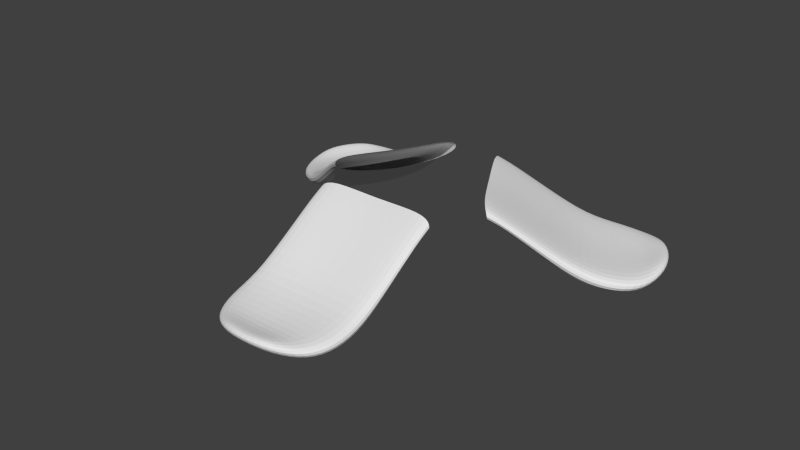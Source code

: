# Source: Power_Source.blend  (saved by Blender 2.60.0; exported with 4.5.12 LTS)
import bpy
from mathutils import Matrix  # noqa: F401  (used for matrix-valued properties, if any)

bpy.ops.wm.read_factory_settings(use_empty=True)
scene = bpy.context.scene
scene.name = 'Scene'

# ---- collections
col_collection_1 = bpy.data.collections.new('Collection 1'); scene.collection.children.link(col_collection_1)
col_collection_2 = bpy.data.collections.new('Collection 2'); scene.collection.children.link(col_collection_2)

# ---- world
world_world = bpy.data.worlds.new('World'); scene.world = world_world
world_world.color = (0.05088, 0.05088, 0.05088)
world_world.use_sun_shadow = False
world_world.sun_shadow_jitter_overblur = 0.0
world_world.cycles.sampling_method = 'MANUAL'
world_world.cycles.sample_map_resolution = 256

# ---- meshes
me_plane_002 = bpy.data.meshes.new('plane.002')
me_plane_002.from_pydata([(1.729e-07, -0.1447, -1.037), (1.33e-07, -0.7622, -0.6475), (-0.8536, -0.7622, -0.6023), (0.8536, -0.7622, -0.6023), (-0.8536, -0.1447, -0.992), (0.8536, -0.1447, -0.992), (-0.8536, 0.3817, -1.119), (0.8536, 0.3817, -1.119), (1.729e-07, 0.3817, -1.164), (-0.6851, 0.7976, -1.151), (0.6851, 0.7976, -1.151), (1.729e-07, 0.7973, -1.199), (1.729e-07, 1.109, -1.06), (-0.3706, 1.044, -1.067), (0.3707, 1.044, -1.067), (-0.4517, 1.164, -1.172), (0.4517, 1.164, -1.172), (1.729e-07, 1.219, -1.147), (-0.876, 0.8827, -1.233), (0.876, 0.8827, -1.233), (-1.072, 0.4601, -1.194), (1.072, 0.4601, -1.194), (-1.08, -0.06361, -1.082), (1.08, -0.06361, -1.082), (-1.075, -0.6872, -0.7039), (1.075, -0.6872, -0.7039), (-1.024, -0.7188, -0.91), (1.024, -0.7188, -0.91), (-1.032, -0.1993, -1.289), (1.032, -0.1993, -1.289), (-1.02, 0.2977, -1.4), (1.02, 0.2977, -1.4), (-0.8639, 0.663, -1.432), (0.8639, 0.663, -1.432), (1.729e-07, 0.9825, -1.369), (-0.4815, 0.9374, -1.365), (0.4815, 0.9374, -1.365), (-1.023, -1.272, -0.48), (1.023, -1.272, -0.48), (-1.075, -1.301, -0.3022), (1.075, -1.301, -0.3022), (-0.8536, -1.376, -0.2006), (0.8536, -1.376, -0.2006), (6.735e-08, -1.376, -0.2458), (-5.237e-08, -1.618, -0.1153), (-0.8536, -1.618, -0.07009), (0.8536, -1.618, -0.07009), (-1.075, -1.543, -0.1717), (1.075, -1.543, -0.1717), (-1.021, -1.536, -0.3658), (1.021, -1.536, -0.3658), (1.729e-07, 0.6622, -1.474), (1.729e-07, 0.2972, -1.466), (1.729e-07, -0.2004, -1.419), (1.33e-07, -0.7189, -1.066), (6.735e-08, -1.272, -0.6599), (-5.237e-08, -1.537, -0.5151)], [], [(0, 4, 2, 1), (0, 1, 3, 5), (4, 0, 8, 6), (8, 0, 5, 7), (9, 11, 12, 13), (12, 11, 10, 14), (6, 8, 11, 9), (11, 8, 7, 10), (6, 9, 18, 20), (19, 10, 7, 21), (9, 13, 15, 18), (16, 14, 10, 19), (13, 12, 17, 15), (17, 12, 14, 16), (4, 6, 20, 22), (21, 7, 5, 23), (2, 4, 22, 24), (23, 5, 3, 25), (24, 22, 28, 26), (29, 23, 25, 27), (22, 20, 30, 28), (31, 21, 23, 29), (15, 17, 34, 35), (34, 17, 16, 36), (18, 15, 35, 32), (36, 16, 19, 33), (20, 18, 32, 30), (33, 19, 21, 31), (24, 26, 37, 39), (38, 27, 25, 40), (2, 24, 39, 41), (40, 25, 3, 42), (1, 2, 41, 43), (42, 3, 1, 43), (43, 41, 45, 44), (46, 42, 43, 44), (41, 39, 47, 45), (48, 40, 42, 46), (39, 37, 49, 47), (50, 38, 40, 48), (34, 51, 32, 35), (33, 51, 34, 36), (51, 52, 30, 32), (31, 52, 51, 33), (52, 53, 28, 30), (29, 53, 52, 31), (53, 54, 26, 28), (27, 54, 53, 29), (54, 55, 37, 26), (38, 55, 54, 27), (55, 56, 49, 37), (50, 56, 55, 38)])
_uv = me_plane_002.uv_layers.new(name='UVTex')
_uv.uv.foreach_set('vector', [0.0, 0.0, 1.0, 0.0, 1.0, 1.0, 0.0, 1.0, 0.0, 0.0, 1.0, 0.0, 1.0, 1.0, 0.0, 1.0, 0.0, 0.0, 1.0, 0.0, 1.0, 1.0, 0.0, 1.0, 0.0, 0.0, 1.0, 0.0, 1.0, 1.0, 0.0, 1.0, 0.0, 0.0, 1.0, 0.0, 1.0, 1.0, 0.0, 1.0, 0.0, 0.0, 1.0, 0.0, 1.0, 1.0, 0.0, 1.0, 0.0, 0.0, 1.0, 0.0, 1.0, 1.0, 0.0, 1.0, 0.0, 0.0, 1.0, 0.0, 1.0, 1.0, 0.0, 1.0, 0.0, 0.0, 1.0, 0.0, 1.0, 1.0, 0.0, 1.0, 0.0, 0.0, 1.0, 0.0, 1.0, 1.0, 0.0, 1.0, 0.0, 0.0, 1.0, 0.0, 1.0, 1.0, 0.0, 1.0, 0.0, 0.0, 1.0, 0.0, 1.0, 1.0, 0.0, 1.0, 0.0, 0.0, 1.0, 0.0, 1.0, 1.0, 0.0, 1.0, 0.0, 0.0, 1.0, 0.0, 1.0, 1.0, 0.0, 1.0, 0.0, 0.0, 1.0, 0.0, 1.0, 1.0, 0.0, 1.0, 0.0, 0.0, 1.0, 0.0, 1.0, 1.0, 0.0, 1.0, 0.0, 0.0, 1.0, 0.0, 1.0, 1.0, 0.0, 1.0, 0.0, 0.0, 1.0, 0.0, 1.0, 1.0, 0.0, 1.0, 0.0, 0.0, 1.0, 0.0, 1.0, 1.0, 0.0, 1.0, 0.0, 0.0, 1.0, 0.0, 1.0, 1.0, 0.0, 1.0, 0.0, 0.0, 1.0, 0.0, 1.0, 1.0, 0.0, 1.0, 0.0, 0.0, 1.0, 0.0, 1.0, 1.0, 0.0, 1.0, 0.0, 0.0, 1.0, 0.0, 1.0, 1.0, 0.0, 1.0, 0.0, 0.0, 1.0, 0.0, 1.0, 1.0, 0.0, 1.0, 0.0, 0.0, 1.0, 0.0, 1.0, 1.0, 0.0, 1.0, 0.0, 0.0, 1.0, 0.0, 1.0, 1.0, 0.0, 1.0, 0.0, 0.0, 1.0, 0.0, 1.0, 1.0, 0.0, 1.0, 0.0, 0.0, 1.0, 0.0, 1.0, 1.0, 0.0, 1.0, 0.0, 0.0, 1.0, 0.0, 1.0, 1.0, 0.0, 1.0, 0.0, 0.0, 1.0, 0.0, 1.0, 1.0, 0.0, 1.0, 0.0, 0.0, 1.0, 0.0, 1.0, 1.0, 0.0, 1.0, 0.0, 0.0, 1.0, 0.0, 1.0, 1.0, 0.0, 1.0, 0.0, 0.0, 1.0, 0.0, 1.0, 1.0, 0.0, 1.0, 0.0, 0.0, 1.0, 0.0, 1.0, 1.0, 0.0, 1.0, 0.0, 0.0, 1.0, 0.0, 1.0, 1.0, 0.0, 1.0, 0.0, 0.0, 1.0, 0.0, 1.0, 1.0, 0.0, 1.0, 0.0, 0.0, 1.0, 0.0, 1.0, 1.0, 0.0, 1.0, 0.0, 0.0, 1.0, 0.0, 1.0, 1.0, 0.0, 1.0, 0.0, 0.0, 1.0, 0.0, 1.0, 1.0, 0.0, 1.0, 0.0, 0.0, 1.0, 0.0, 1.0, 1.0, 0.0, 1.0, 0.0, 0.0, 1.0, 0.0, 1.0, 1.0, 0.0, 1.0, 0.0, 0.0, 1.0, 0.0, 1.0, 1.0, 0.0, 1.0, 0.0, 0.0, 1.0, 0.0, 1.0, 1.0, 0.0, 1.0, 0.0, 0.0, 1.0, 0.0, 1.0, 1.0, 0.0, 1.0, 0.0, 0.0, 1.0, 0.0, 1.0, 1.0, 0.0, 1.0, 0.0, 0.0, 1.0, 0.0, 1.0, 1.0, 0.0, 1.0, 0.0, 0.0, 1.0, 0.0, 1.0, 1.0, 0.0, 1.0, 0.0, 0.0, 1.0, 0.0, 1.0, 1.0, 0.0, 1.0, 0.0, 0.0, 1.0, 0.0, 1.0, 1.0, 0.0, 1.0, 0.0, 0.0, 1.0, 0.0, 1.0, 1.0, 0.0, 1.0, 0.0, 0.0, 1.0, 0.0, 1.0, 1.0, 0.0, 1.0, 0.0, 0.0, 1.0, 0.0, 1.0, 1.0, 0.0, 1.0])
_ca = me_plane_002.color_attributes.new('Col', 'BYTE_COLOR', 'CORNER')
_ca.data.foreach_set('color', [1.0, 1.0, 1.0, 1.0, 1.0, 1.0, 1.0, 1.0, 1.0, 1.0, 1.0, 1.0, 1.0, 1.0, 1.0, 1.0, 1.0, 1.0, 1.0, 1.0, 1.0, 1.0, 1.0, 1.0, 1.0, 1.0, 1.0, 1.0, 1.0, 1.0, 1.0, 1.0, 1.0, 1.0, 1.0, 1.0, 1.0, 1.0, 1.0, 1.0, 1.0, 1.0, 1.0, 1.0, 1.0, 1.0, 1.0, 1.0, 1.0, 1.0, 1.0, 1.0, 1.0, 1.0, 1.0, 1.0, 1.0, 1.0, 1.0, 1.0, 1.0, 1.0, 1.0, 1.0, 1.0, 1.0, 1.0, 1.0, 1.0, 1.0, 1.0, 1.0, 1.0, 1.0, 1.0, 1.0, 1.0, 1.0, 1.0, 1.0, 1.0, 1.0, 1.0, 1.0, 1.0, 1.0, 1.0, 1.0, 1.0, 1.0, 1.0, 1.0, 1.0, 1.0, 1.0, 1.0, 1.0, 1.0, 1.0, 1.0, 1.0, 1.0, 1.0, 1.0, 1.0, 1.0, 1.0, 1.0, 1.0, 1.0, 1.0, 1.0, 1.0, 1.0, 1.0, 1.0, 1.0, 1.0, 1.0, 1.0, 1.0, 1.0, 1.0, 1.0, 1.0, 1.0, 1.0, 1.0, 1.0, 1.0, 1.0, 1.0, 1.0, 1.0, 1.0, 1.0, 1.0, 1.0, 1.0, 1.0, 1.0, 1.0, 1.0, 1.0, 1.0, 1.0, 1.0, 1.0, 1.0, 1.0, 1.0, 1.0, 1.0, 1.0, 1.0, 1.0, 1.0, 1.0, 1.0, 1.0, 1.0, 1.0, 1.0, 1.0, 1.0, 1.0, 1.0, 1.0, 1.0, 1.0, 1.0, 1.0, 1.0, 1.0, 1.0, 1.0, 1.0, 1.0, 1.0, 1.0, 1.0, 1.0, 1.0, 1.0, 1.0, 1.0, 1.0, 1.0, 1.0, 1.0, 1.0, 1.0, 1.0, 1.0, 1.0, 1.0, 1.0, 1.0, 1.0, 1.0, 1.0, 1.0, 1.0, 1.0, 1.0, 1.0, 1.0, 1.0, 1.0, 1.0, 1.0, 1.0, 1.0, 1.0, 1.0, 1.0, 1.0, 1.0, 1.0, 1.0, 1.0, 1.0, 1.0, 1.0, 1.0, 1.0, 1.0, 1.0, 1.0, 1.0, 1.0, 1.0, 1.0, 1.0, 1.0, 1.0, 1.0, 1.0, 1.0, 1.0, 1.0, 1.0, 1.0, 1.0, 1.0, 1.0, 1.0, 1.0, 1.0, 1.0, 1.0, 1.0, 1.0, 1.0, 1.0, 1.0, 1.0, 1.0, 1.0, 1.0, 1.0, 1.0, 1.0, 1.0, 1.0, 1.0, 1.0, 1.0, 1.0, 1.0, 1.0, 1.0, 1.0, 1.0, 1.0, 1.0, 1.0, 1.0, 1.0, 1.0, 1.0, 1.0, 1.0, 1.0, 1.0, 1.0, 1.0, 1.0, 1.0, 1.0, 1.0, 1.0, 1.0, 1.0, 1.0, 1.0, 1.0, 1.0, 1.0, 1.0, 1.0, 1.0, 1.0, 1.0, 1.0, 1.0, 1.0, 1.0, 1.0, 1.0, 1.0, 1.0, 1.0, 1.0, 1.0, 1.0, 1.0, 1.0, 1.0, 1.0, 1.0, 1.0, 1.0, 1.0, 1.0, 1.0, 1.0, 1.0, 1.0, 1.0, 1.0, 1.0, 1.0, 1.0, 1.0, 1.0, 1.0, 1.0, 1.0, 1.0, 1.0, 1.0, 1.0, 1.0, 1.0, 1.0, 1.0, 1.0, 1.0, 1.0, 1.0, 1.0, 1.0, 1.0, 1.0, 1.0, 1.0, 1.0, 1.0, 1.0, 1.0, 1.0, 1.0, 1.0, 1.0, 1.0, 1.0, 1.0, 1.0, 1.0, 1.0, 1.0, 1.0, 1.0, 1.0, 1.0, 1.0, 1.0, 1.0, 1.0, 1.0, 1.0, 1.0, 1.0, 1.0, 1.0, 1.0, 1.0, 1.0, 1.0, 1.0, 1.0, 1.0, 1.0, 1.0, 1.0, 1.0, 1.0, 1.0, 1.0, 1.0, 1.0, 1.0, 1.0, 1.0, 1.0, 1.0, 1.0, 1.0, 1.0, 1.0, 1.0, 1.0, 1.0, 1.0, 1.0, 1.0, 1.0, 1.0, 1.0, 1.0, 1.0, 1.0, 1.0, 1.0, 1.0, 1.0, 1.0, 1.0, 1.0, 1.0, 1.0, 1.0, 1.0, 1.0, 1.0, 1.0, 1.0, 1.0, 1.0, 1.0, 1.0, 1.0, 1.0, 1.0, 1.0, 1.0, 1.0, 1.0, 1.0, 1.0, 1.0, 1.0, 1.0, 1.0, 1.0, 1.0, 1.0, 1.0, 1.0, 1.0, 1.0, 1.0, 1.0, 1.0, 1.0, 1.0, 1.0, 1.0, 1.0, 1.0, 1.0, 1.0, 1.0, 1.0, 1.0, 1.0, 1.0, 1.0, 1.0, 1.0, 1.0, 1.0, 1.0, 1.0, 1.0, 1.0, 1.0, 1.0, 1.0, 1.0, 1.0, 1.0, 1.0, 1.0, 1.0, 1.0, 1.0, 1.0, 1.0, 1.0, 1.0, 1.0, 1.0, 1.0, 1.0, 1.0, 1.0, 1.0, 1.0, 1.0, 1.0, 1.0, 1.0, 1.0, 1.0, 1.0, 1.0, 1.0, 1.0, 1.0, 1.0, 1.0, 1.0, 1.0, 1.0, 1.0, 1.0, 1.0, 1.0, 1.0, 1.0, 1.0, 1.0, 1.0, 1.0, 1.0, 1.0, 1.0, 1.0, 1.0, 1.0, 1.0, 1.0, 1.0, 1.0, 1.0, 1.0, 1.0, 1.0, 1.0, 1.0, 1.0, 1.0, 1.0, 1.0, 1.0, 1.0, 1.0, 1.0, 1.0, 1.0, 1.0, 1.0, 1.0, 1.0, 1.0, 1.0, 1.0, 1.0, 1.0, 1.0, 1.0, 1.0, 1.0, 1.0, 1.0, 1.0, 1.0, 1.0, 1.0, 1.0, 1.0, 1.0, 1.0, 1.0, 1.0, 1.0, 1.0, 1.0, 1.0, 1.0, 1.0, 1.0, 1.0, 1.0, 1.0, 1.0, 1.0, 1.0, 1.0, 1.0, 1.0, 1.0, 1.0, 1.0, 1.0, 1.0, 1.0, 1.0, 1.0, 1.0, 1.0, 1.0, 1.0, 1.0, 1.0, 1.0, 1.0, 1.0, 1.0, 1.0, 1.0, 1.0, 1.0, 1.0, 1.0, 1.0, 1.0, 1.0, 1.0, 1.0, 1.0, 1.0, 1.0, 1.0, 1.0, 1.0, 1.0, 1.0, 1.0, 1.0, 1.0, 1.0, 1.0, 1.0, 1.0, 1.0, 1.0, 1.0, 1.0, 1.0, 1.0, 1.0, 1.0, 1.0, 1.0, 1.0, 1.0, 1.0, 1.0, 1.0, 1.0, 1.0, 1.0, 1.0, 1.0, 1.0, 1.0, 1.0, 1.0, 1.0, 1.0, 1.0, 1.0, 1.0, 1.0, 1.0, 1.0, 1.0, 1.0, 1.0, 1.0, 1.0, 1.0, 1.0, 1.0, 1.0, 1.0, 1.0, 1.0, 1.0, 1.0, 1.0, 1.0, 1.0, 1.0, 1.0, 1.0, 1.0, 1.0, 1.0, 1.0, 1.0, 1.0, 1.0, 1.0, 1.0, 1.0, 1.0, 1.0, 1.0, 1.0, 1.0, 1.0, 1.0, 1.0, 1.0, 1.0, 1.0, 1.0, 1.0, 1.0, 1.0, 1.0, 1.0, 1.0, 1.0, 1.0, 1.0, 1.0, 1.0, 1.0, 1.0, 1.0, 1.0, 1.0, 1.0, 1.0, 1.0, 1.0, 1.0, 1.0, 1.0, 1.0, 1.0, 1.0, 1.0, 1.0, 1.0, 1.0, 1.0, 1.0, 1.0, 1.0, 1.0, 1.0, 1.0, 1.0, 1.0, 1.0, 1.0, 1.0, 1.0, 1.0, 1.0, 1.0, 1.0, 1.0, 1.0, 1.0, 1.0, 1.0, 1.0, 1.0, 1.0, 1.0, 1.0, 1.0, 1.0, 1.0, 1.0, 1.0, 1.0, 1.0, 1.0, 1.0, 1.0, 1.0, 1.0, 1.0, 1.0, 1.0, 1.0, 1.0, 1.0, 1.0, 1.0, 1.0, 1.0, 1.0, 1.0, 1.0, 1.0, 1.0, 1.0, 1.0, 1.0, 1.0, 1.0, 1.0, 1.0, 1.0, 1.0, 1.0, 1.0, 1.0, 1.0, 1.0, 1.0, 1.0, 1.0, 1.0, 1.0, 1.0, 1.0, 1.0, 1.0, 1.0, 1.0, 1.0, 1.0])
me_plane_002.use_remesh_preserve_volume = False
me_plane_002.use_remesh_preserve_attributes = False
me_plane_002.use_mirror_vertex_groups = False
me_plane_002.update()
me_plane_001 = bpy.data.meshes.new('plane.001')
me_plane_001.from_pydata([(1.729e-07, -0.1447, -1.037), (1.33e-07, -0.7622, -0.6475), (-0.8536, -0.7622, -0.6023), (0.8536, -0.7622, -0.6023), (-0.8536, -0.1447, -0.992), (0.8536, -0.1447, -0.992), (-0.8536, 0.3817, -1.119), (0.8536, 0.3817, -1.119), (1.729e-07, 0.3817, -1.164), (-0.6851, 0.7976, -1.151), (0.6851, 0.7976, -1.151), (1.729e-07, 0.7973, -1.199), (1.729e-07, 1.109, -1.06), (-0.3706, 1.044, -1.067), (0.3707, 1.044, -1.067), (-0.4517, 1.164, -1.172), (0.4517, 1.164, -1.172), (1.729e-07, 1.219, -1.147), (-0.876, 0.8827, -1.233), (0.876, 0.8827, -1.233), (-1.072, 0.4601, -1.194), (1.072, 0.4601, -1.194), (-1.08, -0.06361, -1.082), (1.08, -0.06361, -1.082), (-1.075, -0.6872, -0.7039), (1.075, -0.6872, -0.7039), (-1.024, -0.7188, -0.91), (1.024, -0.7188, -0.91), (-1.032, -0.1993, -1.289), (1.032, -0.1993, -1.289), (-1.02, 0.2977, -1.4), (1.02, 0.2977, -1.4), (-0.8639, 0.663, -1.432), (0.8639, 0.663, -1.432), (1.729e-07, 0.9825, -1.369), (-0.4815, 0.9374, -1.365), (0.4815, 0.9374, -1.365), (-1.023, -1.272, -0.48), (1.023, -1.272, -0.48), (-1.075, -1.301, -0.3022), (1.075, -1.301, -0.3022), (-0.8536, -1.376, -0.2006), (0.8536, -1.376, -0.2006), (6.735e-08, -1.376, -0.2458), (-5.237e-08, -1.618, -0.1153), (-0.8536, -1.618, -0.07009), (0.8536, -1.618, -0.07009), (-1.075, -1.543, -0.1717), (1.075, -1.543, -0.1717), (-1.021, -1.536, -0.3658), (1.021, -1.536, -0.3658), (1.729e-07, 0.6622, -1.474), (1.729e-07, 0.2972, -1.466), (1.729e-07, -0.2004, -1.419), (1.33e-07, -0.7189, -1.066), (6.735e-08, -1.272, -0.6599), (-5.237e-08, -1.537, -0.5151)], [], [(0, 4, 2, 1), (0, 1, 3, 5), (4, 0, 8, 6), (8, 0, 5, 7), (9, 11, 12, 13), (12, 11, 10, 14), (6, 8, 11, 9), (11, 8, 7, 10), (6, 9, 18, 20), (19, 10, 7, 21), (9, 13, 15, 18), (16, 14, 10, 19), (13, 12, 17, 15), (17, 12, 14, 16), (4, 6, 20, 22), (21, 7, 5, 23), (2, 4, 22, 24), (23, 5, 3, 25), (24, 22, 28, 26), (29, 23, 25, 27), (22, 20, 30, 28), (31, 21, 23, 29), (15, 17, 34, 35), (34, 17, 16, 36), (18, 15, 35, 32), (36, 16, 19, 33), (20, 18, 32, 30), (33, 19, 21, 31), (24, 26, 37, 39), (38, 27, 25, 40), (2, 24, 39, 41), (40, 25, 3, 42), (1, 2, 41, 43), (42, 3, 1, 43), (43, 41, 45, 44), (46, 42, 43, 44), (41, 39, 47, 45), (48, 40, 42, 46), (39, 37, 49, 47), (50, 38, 40, 48), (34, 51, 32, 35), (33, 51, 34, 36), (51, 52, 30, 32), (31, 52, 51, 33), (52, 53, 28, 30), (29, 53, 52, 31), (53, 54, 26, 28), (27, 54, 53, 29), (54, 55, 37, 26), (38, 55, 54, 27), (55, 56, 49, 37), (50, 56, 55, 38)])
_uv = me_plane_001.uv_layers.new(name='UVTex')
_uv.uv.foreach_set('vector', [0.0, 0.0, 1.0, 0.0, 1.0, 1.0, 0.0, 1.0, 0.0, 0.0, 1.0, 0.0, 1.0, 1.0, 0.0, 1.0, 0.0, 0.0, 1.0, 0.0, 1.0, 1.0, 0.0, 1.0, 0.0, 0.0, 1.0, 0.0, 1.0, 1.0, 0.0, 1.0, 0.0, 0.0, 1.0, 0.0, 1.0, 1.0, 0.0, 1.0, 0.0, 0.0, 1.0, 0.0, 1.0, 1.0, 0.0, 1.0, 0.0, 0.0, 1.0, 0.0, 1.0, 1.0, 0.0, 1.0, 0.0, 0.0, 1.0, 0.0, 1.0, 1.0, 0.0, 1.0, 0.0, 0.0, 1.0, 0.0, 1.0, 1.0, 0.0, 1.0, 0.0, 0.0, 1.0, 0.0, 1.0, 1.0, 0.0, 1.0, 0.0, 0.0, 1.0, 0.0, 1.0, 1.0, 0.0, 1.0, 0.0, 0.0, 1.0, 0.0, 1.0, 1.0, 0.0, 1.0, 0.0, 0.0, 1.0, 0.0, 1.0, 1.0, 0.0, 1.0, 0.0, 0.0, 1.0, 0.0, 1.0, 1.0, 0.0, 1.0, 0.0, 0.0, 1.0, 0.0, 1.0, 1.0, 0.0, 1.0, 0.0, 0.0, 1.0, 0.0, 1.0, 1.0, 0.0, 1.0, 0.0, 0.0, 1.0, 0.0, 1.0, 1.0, 0.0, 1.0, 0.0, 0.0, 1.0, 0.0, 1.0, 1.0, 0.0, 1.0, 0.0, 0.0, 1.0, 0.0, 1.0, 1.0, 0.0, 1.0, 0.0, 0.0, 1.0, 0.0, 1.0, 1.0, 0.0, 1.0, 0.0, 0.0, 1.0, 0.0, 1.0, 1.0, 0.0, 1.0, 0.0, 0.0, 1.0, 0.0, 1.0, 1.0, 0.0, 1.0, 0.0, 0.0, 1.0, 0.0, 1.0, 1.0, 0.0, 1.0, 0.0, 0.0, 1.0, 0.0, 1.0, 1.0, 0.0, 1.0, 0.0, 0.0, 1.0, 0.0, 1.0, 1.0, 0.0, 1.0, 0.0, 0.0, 1.0, 0.0, 1.0, 1.0, 0.0, 1.0, 0.0, 0.0, 1.0, 0.0, 1.0, 1.0, 0.0, 1.0, 0.0, 0.0, 1.0, 0.0, 1.0, 1.0, 0.0, 1.0, 0.0, 0.0, 1.0, 0.0, 1.0, 1.0, 0.0, 1.0, 0.0, 0.0, 1.0, 0.0, 1.0, 1.0, 0.0, 1.0, 0.0, 0.0, 1.0, 0.0, 1.0, 1.0, 0.0, 1.0, 0.0, 0.0, 1.0, 0.0, 1.0, 1.0, 0.0, 1.0, 0.0, 0.0, 1.0, 0.0, 1.0, 1.0, 0.0, 1.0, 0.0, 0.0, 1.0, 0.0, 1.0, 1.0, 0.0, 1.0, 0.0, 0.0, 1.0, 0.0, 1.0, 1.0, 0.0, 1.0, 0.0, 0.0, 1.0, 0.0, 1.0, 1.0, 0.0, 1.0, 0.0, 0.0, 1.0, 0.0, 1.0, 1.0, 0.0, 1.0, 0.0, 0.0, 1.0, 0.0, 1.0, 1.0, 0.0, 1.0, 0.0, 0.0, 1.0, 0.0, 1.0, 1.0, 0.0, 1.0, 0.0, 0.0, 1.0, 0.0, 1.0, 1.0, 0.0, 1.0, 0.0, 0.0, 1.0, 0.0, 1.0, 1.0, 0.0, 1.0, 0.0, 0.0, 1.0, 0.0, 1.0, 1.0, 0.0, 1.0, 0.0, 0.0, 1.0, 0.0, 1.0, 1.0, 0.0, 1.0, 0.0, 0.0, 1.0, 0.0, 1.0, 1.0, 0.0, 1.0, 0.0, 0.0, 1.0, 0.0, 1.0, 1.0, 0.0, 1.0, 0.0, 0.0, 1.0, 0.0, 1.0, 1.0, 0.0, 1.0, 0.0, 0.0, 1.0, 0.0, 1.0, 1.0, 0.0, 1.0, 0.0, 0.0, 1.0, 0.0, 1.0, 1.0, 0.0, 1.0, 0.0, 0.0, 1.0, 0.0, 1.0, 1.0, 0.0, 1.0, 0.0, 0.0, 1.0, 0.0, 1.0, 1.0, 0.0, 1.0, 0.0, 0.0, 1.0, 0.0, 1.0, 1.0, 0.0, 1.0, 0.0, 0.0, 1.0, 0.0, 1.0, 1.0, 0.0, 1.0])
_ca = me_plane_001.color_attributes.new('Col', 'BYTE_COLOR', 'CORNER')
_ca.data.foreach_set('color', [1.0, 1.0, 1.0, 1.0, 1.0, 1.0, 1.0, 1.0, 1.0, 1.0, 1.0, 1.0, 1.0, 1.0, 1.0, 1.0, 1.0, 1.0, 1.0, 1.0, 1.0, 1.0, 1.0, 1.0, 1.0, 1.0, 1.0, 1.0, 1.0, 1.0, 1.0, 1.0, 1.0, 1.0, 1.0, 1.0, 1.0, 1.0, 1.0, 1.0, 1.0, 1.0, 1.0, 1.0, 1.0, 1.0, 1.0, 1.0, 1.0, 1.0, 1.0, 1.0, 1.0, 1.0, 1.0, 1.0, 1.0, 1.0, 1.0, 1.0, 1.0, 1.0, 1.0, 1.0, 1.0, 1.0, 1.0, 1.0, 1.0, 1.0, 1.0, 1.0, 1.0, 1.0, 1.0, 1.0, 1.0, 1.0, 1.0, 1.0, 1.0, 1.0, 1.0, 1.0, 1.0, 1.0, 1.0, 1.0, 1.0, 1.0, 1.0, 1.0, 1.0, 1.0, 1.0, 1.0, 1.0, 1.0, 1.0, 1.0, 1.0, 1.0, 1.0, 1.0, 1.0, 1.0, 1.0, 1.0, 1.0, 1.0, 1.0, 1.0, 1.0, 1.0, 1.0, 1.0, 1.0, 1.0, 1.0, 1.0, 1.0, 1.0, 1.0, 1.0, 1.0, 1.0, 1.0, 1.0, 1.0, 1.0, 1.0, 1.0, 1.0, 1.0, 1.0, 1.0, 1.0, 1.0, 1.0, 1.0, 1.0, 1.0, 1.0, 1.0, 1.0, 1.0, 1.0, 1.0, 1.0, 1.0, 1.0, 1.0, 1.0, 1.0, 1.0, 1.0, 1.0, 1.0, 1.0, 1.0, 1.0, 1.0, 1.0, 1.0, 1.0, 1.0, 1.0, 1.0, 1.0, 1.0, 1.0, 1.0, 1.0, 1.0, 1.0, 1.0, 1.0, 1.0, 1.0, 1.0, 1.0, 1.0, 1.0, 1.0, 1.0, 1.0, 1.0, 1.0, 1.0, 1.0, 1.0, 1.0, 1.0, 1.0, 1.0, 1.0, 1.0, 1.0, 1.0, 1.0, 1.0, 1.0, 1.0, 1.0, 1.0, 1.0, 1.0, 1.0, 1.0, 1.0, 1.0, 1.0, 1.0, 1.0, 1.0, 1.0, 1.0, 1.0, 1.0, 1.0, 1.0, 1.0, 1.0, 1.0, 1.0, 1.0, 1.0, 1.0, 1.0, 1.0, 1.0, 1.0, 1.0, 1.0, 1.0, 1.0, 1.0, 1.0, 1.0, 1.0, 1.0, 1.0, 1.0, 1.0, 1.0, 1.0, 1.0, 1.0, 1.0, 1.0, 1.0, 1.0, 1.0, 1.0, 1.0, 1.0, 1.0, 1.0, 1.0, 1.0, 1.0, 1.0, 1.0, 1.0, 1.0, 1.0, 1.0, 1.0, 1.0, 1.0, 1.0, 1.0, 1.0, 1.0, 1.0, 1.0, 1.0, 1.0, 1.0, 1.0, 1.0, 1.0, 1.0, 1.0, 1.0, 1.0, 1.0, 1.0, 1.0, 1.0, 1.0, 1.0, 1.0, 1.0, 1.0, 1.0, 1.0, 1.0, 1.0, 1.0, 1.0, 1.0, 1.0, 1.0, 1.0, 1.0, 1.0, 1.0, 1.0, 1.0, 1.0, 1.0, 1.0, 1.0, 1.0, 1.0, 1.0, 1.0, 1.0, 1.0, 1.0, 1.0, 1.0, 1.0, 1.0, 1.0, 1.0, 1.0, 1.0, 1.0, 1.0, 1.0, 1.0, 1.0, 1.0, 1.0, 1.0, 1.0, 1.0, 1.0, 1.0, 1.0, 1.0, 1.0, 1.0, 1.0, 1.0, 1.0, 1.0, 1.0, 1.0, 1.0, 1.0, 1.0, 1.0, 1.0, 1.0, 1.0, 1.0, 1.0, 1.0, 1.0, 1.0, 1.0, 1.0, 1.0, 1.0, 1.0, 1.0, 1.0, 1.0, 1.0, 1.0, 1.0, 1.0, 1.0, 1.0, 1.0, 1.0, 1.0, 1.0, 1.0, 1.0, 1.0, 1.0, 1.0, 1.0, 1.0, 1.0, 1.0, 1.0, 1.0, 1.0, 1.0, 1.0, 1.0, 1.0, 1.0, 1.0, 1.0, 1.0, 1.0, 1.0, 1.0, 1.0, 1.0, 1.0, 1.0, 1.0, 1.0, 1.0, 1.0, 1.0, 1.0, 1.0, 1.0, 1.0, 1.0, 1.0, 1.0, 1.0, 1.0, 1.0, 1.0, 1.0, 1.0, 1.0, 1.0, 1.0, 1.0, 1.0, 1.0, 1.0, 1.0, 1.0, 1.0, 1.0, 1.0, 1.0, 1.0, 1.0, 1.0, 1.0, 1.0, 1.0, 1.0, 1.0, 1.0, 1.0, 1.0, 1.0, 1.0, 1.0, 1.0, 1.0, 1.0, 1.0, 1.0, 1.0, 1.0, 1.0, 1.0, 1.0, 1.0, 1.0, 1.0, 1.0, 1.0, 1.0, 1.0, 1.0, 1.0, 1.0, 1.0, 1.0, 1.0, 1.0, 1.0, 1.0, 1.0, 1.0, 1.0, 1.0, 1.0, 1.0, 1.0, 1.0, 1.0, 1.0, 1.0, 1.0, 1.0, 1.0, 1.0, 1.0, 1.0, 1.0, 1.0, 1.0, 1.0, 1.0, 1.0, 1.0, 1.0, 1.0, 1.0, 1.0, 1.0, 1.0, 1.0, 1.0, 1.0, 1.0, 1.0, 1.0, 1.0, 1.0, 1.0, 1.0, 1.0, 1.0, 1.0, 1.0, 1.0, 1.0, 1.0, 1.0, 1.0, 1.0, 1.0, 1.0, 1.0, 1.0, 1.0, 1.0, 1.0, 1.0, 1.0, 1.0, 1.0, 1.0, 1.0, 1.0, 1.0, 1.0, 1.0, 1.0, 1.0, 1.0, 1.0, 1.0, 1.0, 1.0, 1.0, 1.0, 1.0, 1.0, 1.0, 1.0, 1.0, 1.0, 1.0, 1.0, 1.0, 1.0, 1.0, 1.0, 1.0, 1.0, 1.0, 1.0, 1.0, 1.0, 1.0, 1.0, 1.0, 1.0, 1.0, 1.0, 1.0, 1.0, 1.0, 1.0, 1.0, 1.0, 1.0, 1.0, 1.0, 1.0, 1.0, 1.0, 1.0, 1.0, 1.0, 1.0, 1.0, 1.0, 1.0, 1.0, 1.0, 1.0, 1.0, 1.0, 1.0, 1.0, 1.0, 1.0, 1.0, 1.0, 1.0, 1.0, 1.0, 1.0, 1.0, 1.0, 1.0, 1.0, 1.0, 1.0, 1.0, 1.0, 1.0, 1.0, 1.0, 1.0, 1.0, 1.0, 1.0, 1.0, 1.0, 1.0, 1.0, 1.0, 1.0, 1.0, 1.0, 1.0, 1.0, 1.0, 1.0, 1.0, 1.0, 1.0, 1.0, 1.0, 1.0, 1.0, 1.0, 1.0, 1.0, 1.0, 1.0, 1.0, 1.0, 1.0, 1.0, 1.0, 1.0, 1.0, 1.0, 1.0, 1.0, 1.0, 1.0, 1.0, 1.0, 1.0, 1.0, 1.0, 1.0, 1.0, 1.0, 1.0, 1.0, 1.0, 1.0, 1.0, 1.0, 1.0, 1.0, 1.0, 1.0, 1.0, 1.0, 1.0, 1.0, 1.0, 1.0, 1.0, 1.0, 1.0, 1.0, 1.0, 1.0, 1.0, 1.0, 1.0, 1.0, 1.0, 1.0, 1.0, 1.0, 1.0, 1.0, 1.0, 1.0, 1.0, 1.0, 1.0, 1.0, 1.0, 1.0, 1.0, 1.0, 1.0, 1.0, 1.0, 1.0, 1.0, 1.0, 1.0, 1.0, 1.0, 1.0, 1.0, 1.0, 1.0, 1.0, 1.0, 1.0, 1.0, 1.0, 1.0, 1.0, 1.0, 1.0, 1.0, 1.0, 1.0, 1.0, 1.0, 1.0, 1.0, 1.0, 1.0, 1.0, 1.0, 1.0, 1.0, 1.0, 1.0, 1.0, 1.0, 1.0, 1.0, 1.0, 1.0, 1.0, 1.0, 1.0, 1.0, 1.0, 1.0, 1.0, 1.0, 1.0, 1.0, 1.0, 1.0, 1.0, 1.0, 1.0, 1.0, 1.0, 1.0, 1.0, 1.0, 1.0, 1.0, 1.0, 1.0, 1.0, 1.0, 1.0, 1.0, 1.0, 1.0, 1.0, 1.0, 1.0, 1.0, 1.0, 1.0, 1.0, 1.0, 1.0, 1.0, 1.0, 1.0, 1.0, 1.0, 1.0, 1.0, 1.0, 1.0, 1.0, 1.0, 1.0, 1.0, 1.0, 1.0, 1.0, 1.0, 1.0, 1.0, 1.0, 1.0, 1.0, 1.0, 1.0, 1.0, 1.0, 1.0, 1.0, 1.0, 1.0, 1.0, 1.0, 1.0, 1.0, 1.0, 1.0])
me_plane_001.use_remesh_preserve_volume = False
me_plane_001.use_remesh_preserve_attributes = False
me_plane_001.use_mirror_vertex_groups = False
me_plane_001.update()
me_plane_003 = bpy.data.meshes.new('Plane.003')
me_plane_003.from_pydata([(2.8, -3.487, -12.97), (7.827, -3.487, -10.73), (11.51, -3.487, -6.644), (13.21, -3.487, -1.411), (12.63, -3.487, 4.061), (9.882, -3.487, 8.826), (5.431, -3.487, 12.06), (0.04879, -3.487, 13.2), (-5.333, -3.487, 12.06), (-9.785, -3.487, 8.826), (-12.54, -3.487, 4.061), (-13.11, -3.487, -1.411), (-11.41, -3.487, -6.644), (-7.729, -3.487, -10.73), (-2.702, -3.487, -12.97), (-3.001, -1.177, -14.38), (-8.573, -1.177, -11.9), (-12.65, -1.177, -7.362), (-14.54, -1.177, -1.561), (-13.9, -1.177, 4.505), (-10.85, -1.177, 9.787), (-5.918, -1.177, 13.37), (0.04879, -1.177, 14.64), (6.015, -1.177, 13.37), (10.95, -1.177, 9.787), (14.0, -1.177, 4.505), (14.64, -1.177, -1.561), (12.75, -1.177, -7.362), (8.671, -1.177, -11.9), (3.099, -1.177, -14.38), (3.449, -0.498, -16.02), (9.661, -0.498, -13.26), (14.21, -0.498, -8.205), (16.31, -0.498, -1.737), (15.6, -0.498, 5.025), (12.2, -0.498, 10.91), (6.7, -0.498, 14.91), (0.04879, -0.498, 16.33), (-6.603, -0.498, 14.91), (-12.1, -0.498, 10.91), (-15.5, -0.498, 5.025), (-16.21, -0.498, -1.737), (-14.11, -0.498, -8.205), (-9.563, -0.498, -13.26), (-3.351, -0.498, -16.02), (-3.794, -1.581, -18.11), (-10.82, -1.581, -14.98), (-15.96, -1.581, -9.27), (-18.33, -1.581, -1.96), (-17.53, -1.581, 5.684), (-13.69, -1.581, 12.34), (-7.47, -1.581, 16.86), (0.04879, -1.581, 18.46), (7.567, -1.581, 16.86), (13.79, -1.581, 12.34), (17.63, -1.581, 5.684), (18.43, -1.581, -1.96), (16.06, -1.581, -9.27), (10.91, -1.581, -14.98), (3.892, -1.581, -18.11), (4.244, -3.501, -19.76), (11.91, -3.501, -16.35), (17.52, -3.501, -10.12), (20.12, -3.501, -2.137), (19.24, -3.501, 6.207), (15.04, -3.501, 13.47), (8.255, -3.501, 18.4), (0.04879, -3.501, 20.15), (-8.158, -3.501, 18.4), (-14.95, -3.501, 13.47), (-19.14, -3.501, 6.207), (-20.02, -3.501, -2.137), (-17.42, -3.501, -10.12), (-11.81, -3.501, -16.35), (-4.146, -3.501, -19.76)], [], [(14, 13, 16, 15), (12, 17, 16, 13), (12, 11, 18, 17), (10, 19, 18, 11), (8, 21, 20, 9), (8, 7, 22, 21), (6, 23, 22, 7), (6, 5, 24, 23), (0, 29, 28, 1), (2, 1, 28, 27), (3, 2, 27, 26), (4, 3, 26, 25), (10, 9, 20, 19), (29, 0, 14, 15), (4, 25, 24, 5), (25, 34, 35, 24), (15, 44, 30, 29), (19, 20, 39, 40), (25, 26, 33, 34), (26, 27, 32, 33), (27, 28, 31, 32), (29, 30, 31, 28), (23, 24, 35, 36), (23, 36, 37, 22), (21, 22, 37, 38), (21, 38, 39, 20), (19, 40, 41, 18), (17, 18, 41, 42), (17, 42, 43, 16), (15, 16, 43, 44), (44, 43, 46, 45), (42, 47, 46, 43), (42, 41, 48, 47), (40, 49, 48, 41), (38, 51, 50, 39), (38, 37, 52, 51), (36, 53, 52, 37), (36, 35, 54, 53), (30, 59, 58, 31), (32, 31, 58, 57), (33, 32, 57, 56), (34, 33, 56, 55), (40, 39, 50, 49), (44, 45, 59, 30), (34, 55, 54, 35), (55, 64, 65, 54), (45, 74, 60, 59), (49, 50, 69, 70), (55, 56, 63, 64), (56, 57, 62, 63), (57, 58, 61, 62), (59, 60, 61, 58), (53, 54, 65, 66), (53, 66, 67, 52), (51, 52, 67, 68), (51, 68, 69, 50), (49, 70, 71, 48), (47, 48, 71, 72), (47, 72, 73, 46), (45, 46, 73, 74)])
me_plane_003.polygons.foreach_set('use_smooth', [True] * 60)
me_plane_003.use_remesh_preserve_volume = False
me_plane_003.use_remesh_preserve_attributes = False
me_plane_003.use_mirror_vertex_groups = False
me_plane_003.update()
me_plane = bpy.data.meshes.new('plane')
me_plane.from_pydata([(1.729e-07, -0.1447, -1.037), (1.33e-07, -0.7622, -0.6475), (-0.8536, -0.7622, -0.6023), (0.8536, -0.7622, -0.6023), (-0.8536, -0.1447, -0.992), (0.8536, -0.1447, -0.992), (-0.8536, 0.3817, -1.119), (0.8536, 0.3817, -1.119), (1.729e-07, 0.3817, -1.164), (-0.6851, 0.7976, -1.151), (0.6851, 0.7976, -1.151), (1.729e-07, 0.7973, -1.199), (1.729e-07, 1.109, -1.06), (-0.3706, 1.044, -1.067), (0.3707, 1.044, -1.067), (-0.4517, 1.164, -1.172), (0.4517, 1.164, -1.172), (1.729e-07, 1.219, -1.147), (-0.876, 0.8827, -1.233), (0.876, 0.8827, -1.233), (-1.072, 0.4601, -1.194), (1.072, 0.4601, -1.194), (-1.08, -0.06361, -1.082), (1.08, -0.06361, -1.082), (-1.075, -0.6872, -0.7039), (1.075, -0.6872, -0.7039), (-1.024, -0.7188, -0.91), (1.024, -0.7188, -0.91), (-1.032, -0.1993, -1.289), (1.032, -0.1993, -1.289), (-1.02, 0.2977, -1.4), (1.02, 0.2977, -1.4), (-0.8639, 0.663, -1.432), (0.8639, 0.663, -1.432), (1.729e-07, 0.9825, -1.369), (-0.4815, 0.9374, -1.365), (0.4815, 0.9374, -1.365), (-1.023, -1.272, -0.48), (1.023, -1.272, -0.48), (-1.075, -1.301, -0.3022), (1.075, -1.301, -0.3022), (-0.8536, -1.376, -0.2006), (0.8536, -1.376, -0.2006), (6.735e-08, -1.376, -0.2458), (-5.237e-08, -1.618, -0.1153), (-0.8536, -1.618, -0.07009), (0.8536, -1.618, -0.07009), (-1.075, -1.543, -0.1717), (1.075, -1.543, -0.1717), (-1.021, -1.536, -0.3658), (1.021, -1.536, -0.3658), (1.729e-07, 0.6622, -1.474), (1.729e-07, 0.2972, -1.466), (1.729e-07, -0.2004, -1.419), (1.33e-07, -0.7189, -1.066), (6.735e-08, -1.272, -0.6599), (-5.237e-08, -1.537, -0.5151)], [], [(0, 4, 2, 1), (0, 1, 3, 5), (4, 0, 8, 6), (8, 0, 5, 7), (9, 11, 12, 13), (12, 11, 10, 14), (6, 8, 11, 9), (11, 8, 7, 10), (6, 9, 18, 20), (19, 10, 7, 21), (9, 13, 15, 18), (16, 14, 10, 19), (13, 12, 17, 15), (17, 12, 14, 16), (4, 6, 20, 22), (21, 7, 5, 23), (2, 4, 22, 24), (23, 5, 3, 25), (24, 22, 28, 26), (29, 23, 25, 27), (22, 20, 30, 28), (31, 21, 23, 29), (15, 17, 34, 35), (34, 17, 16, 36), (18, 15, 35, 32), (36, 16, 19, 33), (20, 18, 32, 30), (33, 19, 21, 31), (24, 26, 37, 39), (38, 27, 25, 40), (2, 24, 39, 41), (40, 25, 3, 42), (1, 2, 41, 43), (42, 3, 1, 43), (43, 41, 45, 44), (46, 42, 43, 44), (41, 39, 47, 45), (48, 40, 42, 46), (39, 37, 49, 47), (50, 38, 40, 48), (34, 51, 32, 35), (33, 51, 34, 36), (51, 52, 30, 32), (31, 52, 51, 33), (52, 53, 28, 30), (29, 53, 52, 31), (53, 54, 26, 28), (27, 54, 53, 29), (54, 55, 37, 26), (38, 55, 54, 27), (55, 56, 49, 37), (50, 56, 55, 38)])
_uv = me_plane.uv_layers.new(name='UVTex')
_uv.uv.foreach_set('vector', [0.0, 0.0, 1.0, 0.0, 1.0, 1.0, 0.0, 1.0, 0.0, 0.0, 1.0, 0.0, 1.0, 1.0, 0.0, 1.0, 0.0, 0.0, 1.0, 0.0, 1.0, 1.0, 0.0, 1.0, 0.0, 0.0, 1.0, 0.0, 1.0, 1.0, 0.0, 1.0, 0.0, 0.0, 1.0, 0.0, 1.0, 1.0, 0.0, 1.0, 0.0, 0.0, 1.0, 0.0, 1.0, 1.0, 0.0, 1.0, 0.0, 0.0, 1.0, 0.0, 1.0, 1.0, 0.0, 1.0, 0.0, 0.0, 1.0, 0.0, 1.0, 1.0, 0.0, 1.0, 0.0, 0.0, 1.0, 0.0, 1.0, 1.0, 0.0, 1.0, 0.0, 0.0, 1.0, 0.0, 1.0, 1.0, 0.0, 1.0, 0.0, 0.0, 1.0, 0.0, 1.0, 1.0, 0.0, 1.0, 0.0, 0.0, 1.0, 0.0, 1.0, 1.0, 0.0, 1.0, 0.0, 0.0, 1.0, 0.0, 1.0, 1.0, 0.0, 1.0, 0.0, 0.0, 1.0, 0.0, 1.0, 1.0, 0.0, 1.0, 0.0, 0.0, 1.0, 0.0, 1.0, 1.0, 0.0, 1.0, 0.0, 0.0, 1.0, 0.0, 1.0, 1.0, 0.0, 1.0, 0.0, 0.0, 1.0, 0.0, 1.0, 1.0, 0.0, 1.0, 0.0, 0.0, 1.0, 0.0, 1.0, 1.0, 0.0, 1.0, 0.0, 0.0, 1.0, 0.0, 1.0, 1.0, 0.0, 1.0, 0.0, 0.0, 1.0, 0.0, 1.0, 1.0, 0.0, 1.0, 0.0, 0.0, 1.0, 0.0, 1.0, 1.0, 0.0, 1.0, 0.0, 0.0, 1.0, 0.0, 1.0, 1.0, 0.0, 1.0, 0.0, 0.0, 1.0, 0.0, 1.0, 1.0, 0.0, 1.0, 0.0, 0.0, 1.0, 0.0, 1.0, 1.0, 0.0, 1.0, 0.0, 0.0, 1.0, 0.0, 1.0, 1.0, 0.0, 1.0, 0.0, 0.0, 1.0, 0.0, 1.0, 1.0, 0.0, 1.0, 0.0, 0.0, 1.0, 0.0, 1.0, 1.0, 0.0, 1.0, 0.0, 0.0, 1.0, 0.0, 1.0, 1.0, 0.0, 1.0, 0.0, 0.0, 1.0, 0.0, 1.0, 1.0, 0.0, 1.0, 0.0, 0.0, 1.0, 0.0, 1.0, 1.0, 0.0, 1.0, 0.0, 0.0, 1.0, 0.0, 1.0, 1.0, 0.0, 1.0, 0.0, 0.0, 1.0, 0.0, 1.0, 1.0, 0.0, 1.0, 0.0, 0.0, 1.0, 0.0, 1.0, 1.0, 0.0, 1.0, 0.0, 0.0, 1.0, 0.0, 1.0, 1.0, 0.0, 1.0, 0.0, 0.0, 1.0, 0.0, 1.0, 1.0, 0.0, 1.0, 0.0, 0.0, 1.0, 0.0, 1.0, 1.0, 0.0, 1.0, 0.0, 0.0, 1.0, 0.0, 1.0, 1.0, 0.0, 1.0, 0.0, 0.0, 1.0, 0.0, 1.0, 1.0, 0.0, 1.0, 0.0, 0.0, 1.0, 0.0, 1.0, 1.0, 0.0, 1.0, 0.0, 0.0, 1.0, 0.0, 1.0, 1.0, 0.0, 1.0, 0.0, 0.0, 1.0, 0.0, 1.0, 1.0, 0.0, 1.0, 0.0, 0.0, 1.0, 0.0, 1.0, 1.0, 0.0, 1.0, 0.0, 0.0, 1.0, 0.0, 1.0, 1.0, 0.0, 1.0, 0.0, 0.0, 1.0, 0.0, 1.0, 1.0, 0.0, 1.0, 0.0, 0.0, 1.0, 0.0, 1.0, 1.0, 0.0, 1.0, 0.0, 0.0, 1.0, 0.0, 1.0, 1.0, 0.0, 1.0, 0.0, 0.0, 1.0, 0.0, 1.0, 1.0, 0.0, 1.0, 0.0, 0.0, 1.0, 0.0, 1.0, 1.0, 0.0, 1.0, 0.0, 0.0, 1.0, 0.0, 1.0, 1.0, 0.0, 1.0, 0.0, 0.0, 1.0, 0.0, 1.0, 1.0, 0.0, 1.0, 0.0, 0.0, 1.0, 0.0, 1.0, 1.0, 0.0, 1.0, 0.0, 0.0, 1.0, 0.0, 1.0, 1.0, 0.0, 1.0])
_ca = me_plane.color_attributes.new('Col', 'BYTE_COLOR', 'CORNER')
_ca.data.foreach_set('color', [1.0, 1.0, 1.0, 1.0, 1.0, 1.0, 1.0, 1.0, 1.0, 1.0, 1.0, 1.0, 1.0, 1.0, 1.0, 1.0, 1.0, 1.0, 1.0, 1.0, 1.0, 1.0, 1.0, 1.0, 1.0, 1.0, 1.0, 1.0, 1.0, 1.0, 1.0, 1.0, 1.0, 1.0, 1.0, 1.0, 1.0, 1.0, 1.0, 1.0, 1.0, 1.0, 1.0, 1.0, 1.0, 1.0, 1.0, 1.0, 1.0, 1.0, 1.0, 1.0, 1.0, 1.0, 1.0, 1.0, 1.0, 1.0, 1.0, 1.0, 1.0, 1.0, 1.0, 1.0, 1.0, 1.0, 1.0, 1.0, 1.0, 1.0, 1.0, 1.0, 1.0, 1.0, 1.0, 1.0, 1.0, 1.0, 1.0, 1.0, 1.0, 1.0, 1.0, 1.0, 1.0, 1.0, 1.0, 1.0, 1.0, 1.0, 1.0, 1.0, 1.0, 1.0, 1.0, 1.0, 1.0, 1.0, 1.0, 1.0, 1.0, 1.0, 1.0, 1.0, 1.0, 1.0, 1.0, 1.0, 1.0, 1.0, 1.0, 1.0, 1.0, 1.0, 1.0, 1.0, 1.0, 1.0, 1.0, 1.0, 1.0, 1.0, 1.0, 1.0, 1.0, 1.0, 1.0, 1.0, 1.0, 1.0, 1.0, 1.0, 1.0, 1.0, 1.0, 1.0, 1.0, 1.0, 1.0, 1.0, 1.0, 1.0, 1.0, 1.0, 1.0, 1.0, 1.0, 1.0, 1.0, 1.0, 1.0, 1.0, 1.0, 1.0, 1.0, 1.0, 1.0, 1.0, 1.0, 1.0, 1.0, 1.0, 1.0, 1.0, 1.0, 1.0, 1.0, 1.0, 1.0, 1.0, 1.0, 1.0, 1.0, 1.0, 1.0, 1.0, 1.0, 1.0, 1.0, 1.0, 1.0, 1.0, 1.0, 1.0, 1.0, 1.0, 1.0, 1.0, 1.0, 1.0, 1.0, 1.0, 1.0, 1.0, 1.0, 1.0, 1.0, 1.0, 1.0, 1.0, 1.0, 1.0, 1.0, 1.0, 1.0, 1.0, 1.0, 1.0, 1.0, 1.0, 1.0, 1.0, 1.0, 1.0, 1.0, 1.0, 1.0, 1.0, 1.0, 1.0, 1.0, 1.0, 1.0, 1.0, 1.0, 1.0, 1.0, 1.0, 1.0, 1.0, 1.0, 1.0, 1.0, 1.0, 1.0, 1.0, 1.0, 1.0, 1.0, 1.0, 1.0, 1.0, 1.0, 1.0, 1.0, 1.0, 1.0, 1.0, 1.0, 1.0, 1.0, 1.0, 1.0, 1.0, 1.0, 1.0, 1.0, 1.0, 1.0, 1.0, 1.0, 1.0, 1.0, 1.0, 1.0, 1.0, 1.0, 1.0, 1.0, 1.0, 1.0, 1.0, 1.0, 1.0, 1.0, 1.0, 1.0, 1.0, 1.0, 1.0, 1.0, 1.0, 1.0, 1.0, 1.0, 1.0, 1.0, 1.0, 1.0, 1.0, 1.0, 1.0, 1.0, 1.0, 1.0, 1.0, 1.0, 1.0, 1.0, 1.0, 1.0, 1.0, 1.0, 1.0, 1.0, 1.0, 1.0, 1.0, 1.0, 1.0, 1.0, 1.0, 1.0, 1.0, 1.0, 1.0, 1.0, 1.0, 1.0, 1.0, 1.0, 1.0, 1.0, 1.0, 1.0, 1.0, 1.0, 1.0, 1.0, 1.0, 1.0, 1.0, 1.0, 1.0, 1.0, 1.0, 1.0, 1.0, 1.0, 1.0, 1.0, 1.0, 1.0, 1.0, 1.0, 1.0, 1.0, 1.0, 1.0, 1.0, 1.0, 1.0, 1.0, 1.0, 1.0, 1.0, 1.0, 1.0, 1.0, 1.0, 1.0, 1.0, 1.0, 1.0, 1.0, 1.0, 1.0, 1.0, 1.0, 1.0, 1.0, 1.0, 1.0, 1.0, 1.0, 1.0, 1.0, 1.0, 1.0, 1.0, 1.0, 1.0, 1.0, 1.0, 1.0, 1.0, 1.0, 1.0, 1.0, 1.0, 1.0, 1.0, 1.0, 1.0, 1.0, 1.0, 1.0, 1.0, 1.0, 1.0, 1.0, 1.0, 1.0, 1.0, 1.0, 1.0, 1.0, 1.0, 1.0, 1.0, 1.0, 1.0, 1.0, 1.0, 1.0, 1.0, 1.0, 1.0, 1.0, 1.0, 1.0, 1.0, 1.0, 1.0, 1.0, 1.0, 1.0, 1.0, 1.0, 1.0, 1.0, 1.0, 1.0, 1.0, 1.0, 1.0, 1.0, 1.0, 1.0, 1.0, 1.0, 1.0, 1.0, 1.0, 1.0, 1.0, 1.0, 1.0, 1.0, 1.0, 1.0, 1.0, 1.0, 1.0, 1.0, 1.0, 1.0, 1.0, 1.0, 1.0, 1.0, 1.0, 1.0, 1.0, 1.0, 1.0, 1.0, 1.0, 1.0, 1.0, 1.0, 1.0, 1.0, 1.0, 1.0, 1.0, 1.0, 1.0, 1.0, 1.0, 1.0, 1.0, 1.0, 1.0, 1.0, 1.0, 1.0, 1.0, 1.0, 1.0, 1.0, 1.0, 1.0, 1.0, 1.0, 1.0, 1.0, 1.0, 1.0, 1.0, 1.0, 1.0, 1.0, 1.0, 1.0, 1.0, 1.0, 1.0, 1.0, 1.0, 1.0, 1.0, 1.0, 1.0, 1.0, 1.0, 1.0, 1.0, 1.0, 1.0, 1.0, 1.0, 1.0, 1.0, 1.0, 1.0, 1.0, 1.0, 1.0, 1.0, 1.0, 1.0, 1.0, 1.0, 1.0, 1.0, 1.0, 1.0, 1.0, 1.0, 1.0, 1.0, 1.0, 1.0, 1.0, 1.0, 1.0, 1.0, 1.0, 1.0, 1.0, 1.0, 1.0, 1.0, 1.0, 1.0, 1.0, 1.0, 1.0, 1.0, 1.0, 1.0, 1.0, 1.0, 1.0, 1.0, 1.0, 1.0, 1.0, 1.0, 1.0, 1.0, 1.0, 1.0, 1.0, 1.0, 1.0, 1.0, 1.0, 1.0, 1.0, 1.0, 1.0, 1.0, 1.0, 1.0, 1.0, 1.0, 1.0, 1.0, 1.0, 1.0, 1.0, 1.0, 1.0, 1.0, 1.0, 1.0, 1.0, 1.0, 1.0, 1.0, 1.0, 1.0, 1.0, 1.0, 1.0, 1.0, 1.0, 1.0, 1.0, 1.0, 1.0, 1.0, 1.0, 1.0, 1.0, 1.0, 1.0, 1.0, 1.0, 1.0, 1.0, 1.0, 1.0, 1.0, 1.0, 1.0, 1.0, 1.0, 1.0, 1.0, 1.0, 1.0, 1.0, 1.0, 1.0, 1.0, 1.0, 1.0, 1.0, 1.0, 1.0, 1.0, 1.0, 1.0, 1.0, 1.0, 1.0, 1.0, 1.0, 1.0, 1.0, 1.0, 1.0, 1.0, 1.0, 1.0, 1.0, 1.0, 1.0, 1.0, 1.0, 1.0, 1.0, 1.0, 1.0, 1.0, 1.0, 1.0, 1.0, 1.0, 1.0, 1.0, 1.0, 1.0, 1.0, 1.0, 1.0, 1.0, 1.0, 1.0, 1.0, 1.0, 1.0, 1.0, 1.0, 1.0, 1.0, 1.0, 1.0, 1.0, 1.0, 1.0, 1.0, 1.0, 1.0, 1.0, 1.0, 1.0, 1.0, 1.0, 1.0, 1.0, 1.0, 1.0, 1.0, 1.0, 1.0, 1.0, 1.0, 1.0, 1.0, 1.0, 1.0, 1.0, 1.0, 1.0, 1.0, 1.0, 1.0, 1.0, 1.0, 1.0, 1.0, 1.0, 1.0, 1.0, 1.0, 1.0, 1.0, 1.0, 1.0, 1.0, 1.0, 1.0, 1.0, 1.0, 1.0, 1.0, 1.0, 1.0, 1.0, 1.0, 1.0, 1.0, 1.0, 1.0, 1.0, 1.0, 1.0, 1.0, 1.0, 1.0, 1.0, 1.0, 1.0, 1.0, 1.0, 1.0, 1.0, 1.0, 1.0, 1.0, 1.0, 1.0, 1.0, 1.0, 1.0, 1.0, 1.0, 1.0, 1.0, 1.0, 1.0, 1.0, 1.0, 1.0, 1.0, 1.0, 1.0, 1.0, 1.0, 1.0, 1.0, 1.0, 1.0, 1.0, 1.0, 1.0, 1.0, 1.0, 1.0, 1.0, 1.0, 1.0, 1.0, 1.0, 1.0, 1.0, 1.0, 1.0, 1.0, 1.0, 1.0, 1.0, 1.0, 1.0, 1.0, 1.0, 1.0, 1.0, 1.0, 1.0, 1.0, 1.0, 1.0, 1.0, 1.0, 1.0, 1.0, 1.0, 1.0, 1.0, 1.0, 1.0, 1.0, 1.0, 1.0, 1.0, 1.0, 1.0])
me_plane.use_remesh_preserve_volume = False
me_plane.use_remesh_preserve_attributes = False
me_plane.use_mirror_vertex_groups = False
me_plane.update()
me_plane_1 = bpy.data.meshes.new('Plane')
me_plane_1.from_pydata([(1.194, 23.61, 13.28), (1.35, 23.13, 13.24), (0.6644, 22.79, 13.26), (0.1831, 23.6, 13.14), (1.837, 25.47, 12.61), (2.082, 23.97, 12.94), (2.359, 22.72, 13.14), (3.787, 22.65, 12.85), (0.2272, 20.16, 13.24), (0.3879, 21.63, 13.26), (-1.406, 23.15, 12.8), (-3.463, 22.27, 12.41), (-2.714, 25.86, 11.57), (-0.05751, 26.09, 12.24), (2.6, 27.28, 11.43), (6.631, 27.52, 9.801), (4.423, 25.91, 11.49), (5.051, 21.12, 12.2), (7.532, 18.77, 10.77), (0.0357, 17.33, 13.2), (0.1857, 19.03, 13.22), (-5.138, 21.05, 11.96), (-6.889, 19.48, 10.96), (-7.14, 26.58, 9.041), (-5.162, 26.32, 10.22), (-2.696, 29.64, 9.336), (-6.976, 28.69, -7.289), (-5.777, 24.81, -10.46), (-4.101, 25.88, -11.22), (-5.701, 20.42, -11.65), (-7.235, 21.68, -10.69), (-11.31, 18.8, -6.821), (-11.41, 17.38, -6.518), (-12.97, 19.06, 0.8796), (-12.8, 22.58, -1.09), (-11.12, 26.55, -2.729), (-11.01, 27.74, 0.3281), (-10.22, 27.05, -4.841), (-9.459, 26.19, -7.316), (-7.704, 25.91, -8.88), (-8.598, 22.88, -9.568), (-9.508, 23.78, -8.464), (-11.26, 21.82, -6.366), (-11.57, 20.39, -6.561), (-12.5, 23.35, -3.271), (-12.15, 23.5, -4.543), (-11.44, 24.46, -5.607), (-10.98, 25.59, -5.391), (-10.43, 24.11, -7.465), (-11.51, 23.02, -6.323), (-11.73, 23.44, -5.74), (-11.2, 24.02, -6.318), (9.36, 29.3, -1.833), (11.63, 25.88, -0.7384), (12.43, 21.19, -1.6), (11.53, 18.57, -6.611), (7.923, 20.98, -9.983), (7.431, 25.53, -9.138), (9.184, 27.44, -6.932), (11.11, 25.92, -5.009), (11.45, 26.22, -3.023), (12.21, 22.52, -2.935), (11.52, 23.98, -4.25), (11.39, 22.31, -6.204), (11.54, 20.9, -6.135), (9.38, 22.43, -8.686), (10.32, 23.29, -7.734), (10.27, 24.23, -7.453), (9.61, 25.3, -7.37), (11.1, 24.34, -6.102), (11.27, 23.55, -6.256), (10.86, 23.63, -7.004), (10.77, 24.04, -6.896), (2.8, -2.987, -12.97), (7.827, -2.987, -10.73), (11.51, -2.987, -6.644), (13.21, -2.987, -1.411), (12.63, -2.987, 4.061), (9.882, -2.987, 8.826), (5.431, -2.987, 12.06), (0.04879, -2.987, 13.2), (-5.333, -2.987, 12.06), (-9.785, -2.987, 8.826), (-12.54, -2.987, 4.061), (-13.11, -2.987, -1.411), (-11.41, -2.987, -6.644), (-7.729, -2.987, -10.73), (-2.702, -2.987, -12.97), (-2.702, -0.01536, -12.97), (-7.729, -0.01536, -10.73), (-11.41, -0.01536, -6.644), (-13.11, -0.01536, -1.411), (-12.54, -0.01536, 4.061), (-9.785, -0.01536, 8.826), (-5.333, -0.01536, 12.06), (0.04879, -0.01536, 13.2), (5.431, -0.01536, 12.06), (9.882, -0.01536, 8.826), (12.63, -0.01536, 4.061), (13.21, -0.01536, -1.411), (11.51, -0.01536, -6.644), (7.827, -0.01536, -10.73), (2.8, -0.01536, -12.97), (2.8, 4.108, -12.97), (7.827, 4.108, -10.73), (11.51, 3.152, -6.644), (13.21, 4.108, -1.411), (12.63, 4.108, 4.061), (9.882, 4.108, 8.826), (5.431, 4.108, 12.06), (0.04879, 3.152, 13.2), (-5.333, 4.108, 12.06), (-9.785, 4.108, 8.826), (-12.54, 4.108, 4.061), (-13.11, 4.108, -1.411), (-11.41, 3.152, -6.644), (-7.729, 4.108, -10.73), (-2.702, 4.108, -12.97), (-2.702, 8.595, -12.97), (-12.54, 8.595, 4.061), (-9.785, 8.595, 8.826), (9.882, 8.595, 8.826), (12.63, 8.595, 4.061), (2.8, 8.595, -12.97), (2.8, 12.26, -12.97), (7.827, 12.26, -10.73), (11.51, 12.26, -6.638), (13.21, 12.26, -1.411), (12.63, 12.26, 4.061), (9.882, 12.26, 8.826), (5.431, 12.26, 12.06), (0.04879, 12.26, 13.2), (-5.333, 12.26, 12.06), (-9.785, 12.26, 8.826), (-12.54, 12.26, 4.061), (-13.11, 12.26, -1.411), (-11.41, 12.26, -6.644), (-7.729, 12.26, -10.73), (-2.702, 12.26, -12.97), (-2.702, 14.63, -12.97), (-7.729, 14.63, -10.73), (-11.41, 14.63, -6.644), (-12.99, 14.63, -1.411), (-12.54, 14.63, 4.061), (-9.785, 14.63, 8.826), (-5.333, 14.63, 12.06), (0.04879, 14.63, 13.2), (5.431, 14.63, 12.06), (9.882, 14.63, 8.826), (12.63, 14.63, 4.061), (13.21, 14.63, -1.411), (11.51, 14.63, -6.638), (7.827, 14.63, -10.73), (2.8, 14.63, -12.97), (3.637, 17.13, -12.84), (9.801, 15.97, -8.901), (11.84, 16.79, -6.637), (11.68, 15.45, -6.737), (12.74, 15.94, -4.129), (12.86, 17.22, 2.998), (9.489, 17.27, 9.801), (3.548, 16.04, 12.58), (0.01909, 15.15, 13.21), (-3.742, 16.07, 12.62), (-9.515, 17.31, 9.558), (-12.98, 17.18, 2.911), (-12.59, 16.28, -2.592), (-11.38, 15.52, -6.601), (-8.779, 16.41, -9.408), (-3.818, 17.1, -12.71), (12.66, 19.49, 0.6219), (6.164, 19.21, -11.29), (-2.352, 27.66, -11.34), (-10.94, 27.66, 3.535), (-8.425, 27.56, 7.596), (9.564, 26.95, 7.389), (11.3, 26.76, 4.0), (2.453, 27.66, -11.34), (-1.927, 30.49, -8.106), (-8.951, 30.27, 2.188), (-6.71, 30.74, 5.791), (-5.081, 30.26, 7.62), (6.669, 30.5, 6.167), (8.25, 30.3, 2.199), (8.934, 29.94, 0.6564), (3.502, 30.37, -8.333), (1.983, 31.86, -6.678), (5.862, 31.44, -4.423), (4.362, 32.73, -2.538), (6.285, 31.89, 1.712), (5.357, 31.81, 4.918), (-0.8209, 31.05, 7.741), (-2.082, 32.37, 5.394), (-5.171, 31.71, 4.384), (-6.876, 31.6, 2.141), (-6.919, 31.58, -2.265), (-4.275, 32.65, -2.624), (-1.129, 31.44, -6.583), (-4.178, 32.92, 1.076), (-5.717, 32.19, 1.543), (-4.352, 29.37, -8.152), (-5.692, 32.14, -2.313), (-1.885, 31.71, 6.741), (4.953, 32.09, -3.422), (3.735, 32.54, 3.881), (1.943, 33.0, 3.393), (1.144, 32.75, -4.548), (1.346, 33.05, -3.244), (11.51, 26.32, 1.673), (-9.124, 27.99, -5.405), (-8.601, 30.19, -2.396), (2.368, 33.18, 1.0), (4.112, 32.86, 1.469), (-0.5377, 33.39, -3.023), (-1.036, 32.7, -4.533), (-3.996, 32.58, 3.289), (-2.509, 33.19, 2.189), (-2.801, 33.18, -2.104), (-1.522, 33.53, -1.922), (-1.312, 33.42, 2.477), (-1.512, 32.98, 3.704), (2.76, 33.32, -1.199), (2.049, 33.66, -0.2201), (-1.454, 33.76, -0.505), (-2.728, 33.53, 0.4659), (0.321, 33.53, 2.671), (-0.3569, 33.87, 1.562), (1.072, 33.8, -0.4213), (1.194, 33.56, -1.742), (-1.573, 33.82, 1.076), (-0.6413, 33.85, 0.2113), (-0.2797, 33.72, -1.317), (0.1258, 33.88, -0.2877), (0.1891, 33.88, 0.7191), (1.114, 33.69, 1.064), (-5.613, 10.32, -11.71), (-7.554, 11.38, -10.68), (-11.23, 11.4, -6.696), (-12.59, 11.45, -1.798), (-12.49, 10.15, 0.934), (-12.74, 8.586, 3.194), (-3.898, 8.538, -12.54), (-5.238, 6.234, -12.06), (-7.782, 4.807, -10.49), (-11.08, 3.936, -6.407), (-12.98, 4.875, -1.494), (-12.58, 6.043, 0.8724), (-7.298, 10.05, 10.06), (-5.29, 11.29, 11.74), (0.05714, 11.43, 12.94), (5.149, 11.34, 11.82), (7.428, 9.896, 10.05), (9.149, 8.451, 8.968), (-8.978, 8.565, 9.161), (-7.247, 6.328, 9.115), (-5.18, 4.934, 11.73), (0.03102, 4.001, 12.93), (5.075, 4.969, 11.8), (7.23, 6.558, 9.568), (11.95, 10.16, 1.231), (12.95, 11.58, -1.473), (11.45, 11.8, -6.597), (8.012, 11.62, -10.43), (4.942, 10.51, -12.15), (3.44, 8.657, -12.49), (12.65, 8.486, 3.218), (12.42, 6.108, 1.502), (13.0, 5.093, -1.422), (11.36, 3.842, -6.535), (7.732, 4.933, -10.72), (4.293, 6.292, -12.26), (6.495, 30.19, -6.16), (2.172, 30.26, 8.941), (0.4581, 28.61, 10.84), (9.207, 28.35, -4.821), (5.2, 27.57, -10.48), (5.898, 4.773, 6.892), (3.147, 3.716, 9.503), (0.2859, 3.448, 10.01), (-2.993, 4.227, 9.65), (-5.322, 5.162, 7.468), (-8.683, 7.647, 7.15), (9.459, 7.647, 7.15), (5.343, 10.98, 7.588), (2.106, 11.38, 9.494), (0.04456, 11.37, 10.27), (-1.863, 11.46, 9.66), (-5.174, 11.05, 8.358), (-2.364, 8.486, 8.053), (2.558, 8.501, 8.032), (3.654, 7.934, 8.182), (-3.205, 7.969, 8.156), (-2.623, 7.476, 8.239), (-1.735, 7.968, 7.951), (0.05431, 7.853, 7.782), (2.784, 7.285, 8.109), (2.021, 6.146, -10.96), (5.726, 5.268, -10.03), (9.53, 5.165, -5.496), (10.69, 5.167, -2.705), (9.847, 4.918, 1.144), (11.06, 8.56, 5.486), (0.9046, 8.382, -12.04), (4.904, 11.11, -7.992), (7.104, 11.43, -6.397), (8.581, 11.15, -4.944), (9.001, 11.49, -1.998), (7.893, 11.53, 1.04), (7.546, 8.872, -1.063), (5.006, 8.789, -5.57), (4.469, 8.349, -6.447), (8.105, 8.292, 0.1025), (7.67, 7.616, -0.9535), (7.042, 8.141, -2.061), (6.03, 8.073, -3.475), (5.53, 8.138, -4.504), (4.934, 7.671, -5.657), (-1.184, 8.2, -11.76), (-4.672, 4.607, -8.81), (-10.59, 8.352, 4.917), (-9.496, 5.048, 0.4682), (-10.67, 10.57, 2.523), (-3.995, 10.26, -9.604), (-8.847, 11.78, -1.692), (-9.302, 4.193, -2.631), (-8.242, 11.46, -5.065), (-8.897, 4.805, -5.404), (-7.323, 4.282, -7.396), (-6.557, 11.13, -7.503), (-5.654, 7.66, -6.525), (-5.37, 8.413, -6.412), (-6.212, 7.94, -6.002), (-7.6, 8.129, -4.318), (-8.34, 8.124, -2.286), (-8.463, 7.65, -1.813), (-8.325, 8.592, -1.603), (-5.152, 8.095, -6.768), (-8.397, 8.2, -1.023), (1.742, 7.87, 8.095), (-5.259, 4.507, 11.9), (-8.558, 5.181, 8.966), (-8.583, 11.19, 9.422), (-5.312, 11.79, 11.91), (0.0402, 3.562, 13.07), (0.05282, 11.86, 13.08), (5.259, 4.524, 11.94), (5.295, 11.81, 11.94), (8.6, 5.292, 9.185), (8.696, 11.12, 9.419), (-9.395, 8.58, 8.988), (9.528, 8.526, 8.895), (-7.755, 4.458, -10.61), (-3.97, 5.171, -12.51), (-4.158, 11.29, -12.34), (-7.641, 11.82, -10.71), (-11.32, 11.83, -6.67), (-11.29, 3.572, -6.589), (-13.04, 4.491, -1.453), (-12.85, 11.86, -1.605), (-12.56, 5.076, 2.467), (-12.52, 11.21, 2.497), (-3.3, 8.566, -12.76), (-12.64, 8.591, 3.627), (3.546, 5.2, -12.61), (7.779, 4.52, -10.73), (7.919, 11.94, -10.58), (3.871, 11.39, -12.56), (11.45, 3.497, -6.608), (11.48, 12.03, -6.618), (13.1, 4.601, -1.417), (13.08, 11.92, -1.442), (12.53, 5.108, 2.781), (12.29, 11.21, 2.646), (12.64, 8.541, 3.639), (3.12, 8.626, -12.73)], [], [(0, 3, 2, 1), (3, 0, 5, 4), (4, 5, 6, 7), (7, 6, 9, 8), (8, 9, 10, 11), (11, 10, 13, 12), (12, 13, 14, 273), (273, 14, 16, 15), (15, 16, 17, 18), (18, 17, 20, 19), (19, 20, 21, 22), (22, 21, 24, 23), (23, 24, 25, 181), (181, 25, 272, 191), (200, 26, 210, 195), (28, 27, 26, 200), (29, 30, 27, 28), (32, 31, 30, 29), (33, 34, 31, 32), (36, 35, 34, 33), (209, 37, 35, 36), (39, 38, 37, 209), (40, 41, 38, 39), (43, 42, 41, 40), (44, 45, 42, 43), (47, 46, 45, 44), (48, 51, 46, 47), (51, 48, 49, 50), (184, 52, 271, 187), (208, 53, 52, 184), (170, 54, 53, 208), (156, 55, 54, 170), (171, 56, 55, 156), (275, 57, 56, 171), (274, 58, 57, 275), (60, 59, 58, 274), (61, 62, 59, 60), (64, 63, 62, 61), (65, 66, 63, 64), (68, 67, 66, 65), (69, 72, 67, 68), (72, 69, 70, 71), (203, 188, 189, 183), (202, 192, 193, 180), (201, 196, 197, 178), (0, 1, 6, 5), (1, 2, 9, 6), (2, 3, 10, 9), (3, 4, 13, 10), (4, 16, 14, 13), (4, 7, 17, 16), (7, 8, 20, 17), (8, 11, 21, 20), (11, 12, 24, 21), (12, 273, 25, 24), (45, 46, 51, 50), (42, 45, 50, 49), (41, 42, 49, 48), (38, 41, 48, 47), (35, 37, 38, 47), (34, 35, 47, 44), (31, 34, 44, 43), (30, 31, 43, 40), (27, 30, 40, 39), (26, 27, 39, 209), (66, 67, 72, 71), (63, 66, 71, 70), (62, 63, 70, 69), (59, 62, 69, 68), (57, 58, 59, 68), (56, 57, 68, 65), (55, 56, 65, 64), (54, 55, 64, 61), (53, 54, 61, 60), (52, 53, 60, 274), (272, 182, 190, 191), (182, 183, 189, 190), (148, 149, 159, 160), (128, 149, 148, 129), (121, 122, 128, 129), (107, 122, 121, 108), (97, 98, 107, 108), (77, 98, 97, 78), (178, 197, 186, 185), (139, 169, 154, 153), (124, 138, 139, 153), (118, 138, 124, 123), (103, 117, 118, 123), (88, 117, 103, 102), (73, 87, 88, 102), (82, 93, 92, 83), (92, 93, 112, 113), (112, 120, 119, 113), (119, 120, 133, 134), (133, 144, 143, 134), (143, 144, 164, 165), (179, 180, 193, 194), (210, 179, 194, 195), (271, 185, 186, 187), (196, 201, 199, 198), (192, 202, 204, 205), (188, 203, 206, 207), (149, 150, 158, 159), (127, 150, 149, 128), (98, 99, 106, 107), (76, 99, 98, 77), (150, 151, 157, 158), (126, 151, 150, 127), (99, 100, 105, 106), (75, 100, 99, 76), (151, 152, 155, 157), (125, 152, 151, 126), (100, 101, 104, 105), (74, 101, 100, 75), (152, 153, 154, 155), (124, 153, 152, 125), (101, 102, 103, 104), (73, 102, 101, 74), (147, 148, 160, 161), (129, 148, 147, 130), (96, 97, 108, 109), (78, 97, 96, 79), (146, 147, 161, 162), (130, 147, 146, 131), (95, 96, 109, 110), (79, 96, 95, 80), (145, 146, 162, 163), (131, 146, 145, 132), (94, 95, 110, 111), (80, 95, 94, 81), (144, 145, 163, 164), (132, 145, 144, 133), (93, 94, 111, 112), (81, 94, 93, 82), (142, 143, 165, 166), (134, 143, 142, 135), (91, 92, 113, 114), (83, 92, 91, 84), (141, 142, 166, 167), (135, 142, 141, 136), (90, 91, 114, 115), (84, 91, 90, 85), (89, 90, 115, 116), (85, 90, 89, 86), (136, 141, 140, 137), (140, 141, 167, 168), (139, 140, 168, 169), (137, 140, 139, 138), (88, 89, 116, 117), (86, 89, 88, 87), (26, 209, 36, 210), (173, 174, 180, 179), (175, 176, 183, 182), (172, 178, 185, 177), (36, 173, 179, 210), (154, 169, 172, 177), (164, 174, 173, 165), (159, 176, 175, 160), (15, 18, 160, 175), (18, 19, 161, 160), (19, 163, 162, 161), (19, 22, 164, 163), (22, 23, 174, 164), (23, 181, 180, 174), (33, 165, 173, 36), (32, 166, 165, 33), (32, 168, 167, 166), (29, 169, 168, 32), (28, 172, 169, 29), (28, 200, 178, 172), (154, 177, 275, 171), (154, 171, 156, 155), (155, 156, 158, 157), (156, 170, 159, 158), (159, 170, 208, 176), (176, 208, 184, 183), (205, 204, 212, 211), (180, 181, 191, 202), (190, 204, 202, 191), (183, 184, 187, 203), (207, 206, 214, 213), (186, 206, 203, 187), (178, 200, 195, 201), (198, 199, 215, 216), (194, 199, 201, 195), (213, 214, 217, 218), (216, 215, 220, 219), (211, 212, 221, 222), (189, 212, 204, 190), (186, 197, 214, 206), (193, 215, 199, 194), (218, 217, 224, 223), (219, 220, 225, 226), (222, 221, 228, 227), (188, 221, 212, 189), (196, 217, 214, 197), (192, 220, 215, 193), (223, 224, 229, 230), (227, 228, 231, 232), (226, 225, 234, 233), (192, 205, 225, 220), (188, 207, 228, 221), (196, 198, 224, 217), (205, 211, 234, 225), (207, 213, 231, 228), (198, 216, 229, 224), (213, 218, 223, 231), (223, 230, 232, 231), (211, 222, 227, 234), (227, 232, 233, 234), (216, 219, 226, 229), (226, 233, 230, 229), (230, 233, 232), (52, 274, 275, 271), (15, 272, 25, 273), (175, 182, 272, 15), (177, 185, 271, 275), (253, 254, 280, 281), (258, 252, 282, 276), (252, 251, 283, 282), (247, 253, 281, 287), (251, 250, 284, 283), (257, 258, 276, 277), (250, 249, 285, 284), (256, 257, 277, 278), (249, 248, 286, 285), (255, 256, 278, 279), (248, 247, 287, 286), (254, 255, 279, 280), (280, 279, 293, 292), (286, 287, 288, 293), (279, 278, 294, 293), (285, 286, 293, 294), (278, 277, 338, 294), (284, 285, 294, 338), (277, 276, 295, 338), (283, 284, 338, 289), (287, 281, 291, 288), (282, 283, 289, 290), (276, 282, 290, 295), (281, 280, 292, 291), (265, 266, 300, 301), (270, 264, 302, 296), (264, 263, 303, 302), (259, 265, 301, 307), (260, 259, 307, 306), (266, 267, 299, 300), (261, 260, 306, 305), (267, 268, 298, 299), (262, 261, 305, 304), (268, 269, 297, 298), (263, 262, 304, 303), (269, 270, 296, 297), (297, 296, 316, 315), (303, 304, 315, 309), (298, 297, 315, 314), (304, 305, 314, 315), (299, 298, 314, 313), (305, 306, 313, 314), (300, 299, 313, 312), (306, 307, 308, 313), (307, 301, 311, 308), (302, 303, 309, 310), (296, 302, 310, 316), (301, 300, 312, 311), (241, 242, 318, 317), (246, 240, 319, 320), (240, 239, 321, 319), (235, 241, 317, 322), (239, 238, 323, 321), (245, 246, 320, 324), (238, 237, 325, 323), (244, 245, 324, 326), (243, 244, 326, 327), (237, 236, 328, 325), (236, 235, 322, 328), (242, 243, 327, 318), (318, 327, 331, 329), (328, 322, 330, 331), (325, 328, 331, 332), (327, 326, 332, 331), (326, 324, 333, 332), (323, 325, 332, 333), (324, 320, 334, 333), (321, 323, 333, 335), (322, 317, 336, 330), (319, 321, 335, 337), (320, 319, 337, 334), (317, 318, 329, 336), (333, 334, 337, 335), (330, 336, 329, 331), (289, 338, 295, 290), (292, 293, 288, 291), (312, 313, 308, 311), (315, 316, 310, 309), (111, 339, 340, 112), (339, 255, 254, 340), (133, 341, 342, 132), (341, 247, 248, 342), (110, 343, 339, 111), (343, 256, 255, 339), (132, 342, 344, 131), (342, 248, 249, 344), (109, 345, 343, 110), (345, 257, 256, 343), (131, 344, 346, 130), (344, 249, 250, 346), (108, 347, 345, 109), (347, 258, 257, 345), (130, 346, 348, 129), (346, 250, 251, 348), (120, 349, 341, 133), (349, 253, 247, 341), (129, 348, 350, 121), (348, 251, 252, 350), (121, 350, 347, 108), (350, 252, 258, 347), (112, 340, 349, 120), (340, 254, 253, 349), (116, 351, 352, 117), (351, 243, 242, 352), (138, 353, 354, 137), (353, 235, 236, 354), (137, 354, 355, 136), (354, 236, 237, 355), (115, 356, 351, 116), (356, 244, 243, 351), (114, 357, 356, 115), (357, 245, 244, 356), (136, 355, 358, 135), (355, 237, 238, 358), (113, 359, 357, 114), (359, 246, 245, 357), (135, 358, 360, 134), (358, 238, 239, 360), (118, 361, 353, 138), (361, 241, 235, 353), (134, 360, 362, 119), (360, 239, 240, 362), (119, 362, 359, 113), (362, 240, 246, 359), (117, 352, 361, 118), (352, 242, 241, 361), (103, 363, 364, 104), (363, 270, 269, 364), (125, 365, 366, 124), (365, 262, 263, 366), (104, 364, 367, 105), (364, 269, 268, 367), (126, 368, 365, 125), (368, 261, 262, 365), (105, 367, 369, 106), (367, 268, 267, 369), (127, 370, 368, 126), (370, 260, 261, 368), (106, 369, 371, 107), (369, 267, 266, 371), (128, 372, 370, 127), (372, 259, 260, 370), (122, 373, 372, 128), (373, 265, 259, 372), (124, 366, 374, 123), (366, 263, 264, 374), (123, 374, 363, 103), (374, 264, 270, 363), (107, 371, 373, 122), (371, 266, 265, 373)])
me_plane_1.polygons.foreach_set('use_smooth', [True] * 367)
me_plane_1.use_remesh_preserve_volume = False
me_plane_1.use_remesh_preserve_attributes = False
me_plane_1.use_mirror_vertex_groups = False
me_plane_1.update()
arm_tonguerolling_002 = bpy.data.armatures.new('TongueRolling.002')  # bones are not reproduced
arm_tonguerolling_001 = bpy.data.armatures.new('TongueRolling.001')  # bones are not reproduced
arm_tonguerolling = bpy.data.armatures.new('TongueRolling')  # bones are not reproduced

# ---- objects
ob_tongue_002 = bpy.data.objects.new('Tongue.002', me_plane_002)
ob_tongue_001 = bpy.data.objects.new('Tongue.001', me_plane_001)
ob_plane_001 = bpy.data.objects.new('Plane.001', me_plane_003)
ob_tongue = bpy.data.objects.new('Tongue', me_plane)
ob_plane = bpy.data.objects.new('Plane', me_plane_1)
ob_tonguearmature_002 = bpy.data.objects.new('TongueArmature.002', arm_tonguerolling_002)
ob_tonguearmature_001 = bpy.data.objects.new('TongueArmature.001', arm_tonguerolling_001)
ob_tonguearmature = bpy.data.objects.new('TongueArmature', arm_tonguerolling)

# ---- transforms, parenting, visibility, modifiers, constraints
ob_tongue_002.parent = ob_tonguearmature_002
ob_tongue_002.matrix_parent_inverse = Matrix(((1.0, 0.0, 0.0, 0.009291), (0.0, 1.0, 0.0, 0.8001), (0.0, 0.0, 1.0, -1.139), (0.0, 0.0, 0.0, 1.0)))
ob_tongue_002.location = (-0.009291, -2.354, 1.555)
ob_tongue_002.rotation_euler = (0.0, 0.0, 3.142)
ob_tongue_002.scale = (0.9085, 0.9085, 0.9085)
ob_tongue_002.lineart.crease_threshold = 0.0
_vg = ob_tongue_002.vertex_groups.new(name='Bone')
for _i, _w in zip([2, 3, 24, 25, 26, 27, 37, 38, 39, 40, 41, 42, 43, 44, 45, 46, 47, 48, 49, 50, 56], [0.08077, 0.08077, 0.05328, 0.05327, 0.0489, 0.04889, 0.3273, 0.3273, 0.4783, 0.4783, 0.6822, 0.6822, 0.988, 0.9936, 0.9054, 0.9053, 0.8843, 0.8843, 0.87, 0.87, 0.9779]): _vg.add([_i], _w, 'REPLACE')
_vg = ob_tongue_002.vertex_groups.new(name='Bone.001')
for _i, _w in zip([1, 2, 3, 4, 5, 6, 7, 20, 21, 22, 23, 24, 25, 26, 27, 28, 29, 30, 31, 37, 38, 39, 40, 41, 42, 45, 46, 47, 48, 49, 50, 55], [0.9782, 0.6074, 0.6074, 0.1125, 0.1125, 0.02685, 0.02685, 0.003463, 0.003463, 0.06772, 0.06772, 0.446, 0.446, 0.2922, 0.2922, 0.06893, 0.06893, 0.01115, 0.01115, 0.5938, 0.5938, 0.4682, 0.4682, 0.2772, 0.2772, 0.08307, 0.08307, 0.1017, 0.1017, 0.1146, 0.1146, 0.9775]): _vg.add([_i], _w, 'REPLACE')
_vg = ob_tongue_002.vertex_groups.new(name='Bone.002')
for _i, _w in zip([0, 2, 3, 4, 5, 6, 7, 9, 10, 13, 14, 15, 16, 18, 19, 20, 21, 22, 23, 24, 25, 26, 27, 28, 29, 30, 31, 32, 33, 35, 36, 37, 38, 39, 40, 41, 42, 52, 53, 54], [0.9785, 0.2821, 0.2821, 0.6533, 0.6533, 0.265, 0.265, 0.1123, 0.1123, 0.03449, 0.03449, 0.03008, 0.03008, 0.1158, 0.1158, 0.2438, 0.2438, 0.657, 0.657, 0.4598, 0.4598, 0.6109, 0.6109, 0.6917, 0.6917, 0.2991, 0.2991, 0.1523, 0.1523, 0.06134, 0.06134, 0.07193, 0.07193, 0.0471, 0.0471, 0.02362, 0.02362, 0.05459, 0.9557, 0.9841]): _vg.add([_i], _w, 'REPLACE')
_vg = ob_tongue_002.vertex_groups.new(name='TongueTip')
for _i, _w in zip([2, 3, 4, 5, 6, 7, 8, 9, 10, 11, 12, 13, 14, 15, 16, 17, 18, 19, 20, 21, 22, 23, 24, 25, 26, 27, 28, 29, 30, 31, 32, 33, 34, 35, 36, 51, 52, 53], [0.009382, 0.009384, 0.2192, 0.2192, 0.6913, 0.6913, 0.9938, 0.8707, 0.8707, 0.9824, 0.9992, 0.9515, 0.9515, 0.9543, 0.9543, 0.9984, 0.8684, 0.8684, 0.7256, 0.7256, 0.2659, 0.2659, 0.03201, 0.03201, 0.04494, 0.04494, 0.2285, 0.2285, 0.6658, 0.6658, 0.829, 0.829, 0.9985, 0.9308, 0.9308, 0.9903, 0.9446, 0.03516]): _vg.add([_i], _w, 'REPLACE')
_m = ob_tongue_002.modifiers.new('Armature', 'ARMATURE')
_m.object = ob_tonguearmature_002
_m.use_bone_envelopes = True
_m = ob_tongue_002.modifiers.new('Subsurf', 'SUBSURF')
_m.uv_smooth = 'PRESERVE_CORNERS'
_m.quality = 2
_m.show_only_control_edges = False
ob_tongue_001.parent = ob_tonguearmature_001
ob_tongue_001.matrix_parent_inverse = Matrix(((1.0, 0.0, 0.0, 0.009291), (0.0, 1.0, 0.0, 0.8001), (0.0, 0.0, 1.0, -1.139), (0.0, 0.0, 0.0, 1.0)))
ob_tongue_001.location = (-0.009291, -2.354, 1.555)
ob_tongue_001.rotation_euler = (0.0, 0.0, 3.142)
ob_tongue_001.scale = (0.9085, 0.9085, 0.9085)
ob_tongue_001.lineart.crease_threshold = 0.0
_vg = ob_tongue_001.vertex_groups.new(name='Bone')
for _i, _w in zip([2, 3, 24, 25, 26, 27, 37, 38, 39, 40, 41, 42, 43, 44, 45, 46, 47, 48, 49, 50, 56], [0.08077, 0.08077, 0.05328, 0.05327, 0.0489, 0.04889, 0.3273, 0.3273, 0.4783, 0.4783, 0.6822, 0.6822, 0.988, 0.9936, 0.9054, 0.9053, 0.8843, 0.8843, 0.87, 0.87, 0.9779]): _vg.add([_i], _w, 'REPLACE')
_vg = ob_tongue_001.vertex_groups.new(name='Bone.001')
for _i, _w in zip([1, 2, 3, 4, 5, 6, 7, 20, 21, 22, 23, 24, 25, 26, 27, 28, 29, 30, 31, 37, 38, 39, 40, 41, 42, 45, 46, 47, 48, 49, 50, 55], [0.9782, 0.6074, 0.6074, 0.1125, 0.1125, 0.02685, 0.02685, 0.003463, 0.003463, 0.06772, 0.06772, 0.446, 0.446, 0.2922, 0.2922, 0.06893, 0.06893, 0.01115, 0.01115, 0.5938, 0.5938, 0.4682, 0.4682, 0.2772, 0.2772, 0.08307, 0.08307, 0.1017, 0.1017, 0.1146, 0.1146, 0.9775]): _vg.add([_i], _w, 'REPLACE')
_vg = ob_tongue_001.vertex_groups.new(name='Bone.002')
for _i, _w in zip([0, 2, 3, 4, 5, 6, 7, 9, 10, 13, 14, 15, 16, 18, 19, 20, 21, 22, 23, 24, 25, 26, 27, 28, 29, 30, 31, 32, 33, 35, 36, 37, 38, 39, 40, 41, 42, 52, 53, 54], [0.9785, 0.2821, 0.2821, 0.6533, 0.6533, 0.265, 0.265, 0.1123, 0.1123, 0.03449, 0.03449, 0.03008, 0.03008, 0.1158, 0.1158, 0.2438, 0.2438, 0.657, 0.657, 0.4598, 0.4598, 0.6109, 0.6109, 0.6917, 0.6917, 0.2991, 0.2991, 0.1523, 0.1523, 0.06134, 0.06134, 0.07193, 0.07193, 0.0471, 0.0471, 0.02362, 0.02362, 0.05459, 0.9557, 0.9841]): _vg.add([_i], _w, 'REPLACE')
_vg = ob_tongue_001.vertex_groups.new(name='TongueTip')
for _i, _w in zip([2, 3, 4, 5, 6, 7, 8, 9, 10, 11, 12, 13, 14, 15, 16, 17, 18, 19, 20, 21, 22, 23, 24, 25, 26, 27, 28, 29, 30, 31, 32, 33, 34, 35, 36, 51, 52, 53], [0.009382, 0.009384, 0.2192, 0.2192, 0.6913, 0.6913, 0.9938, 0.8707, 0.8707, 0.9824, 0.9992, 0.9515, 0.9515, 0.9543, 0.9543, 0.9984, 0.8684, 0.8684, 0.7256, 0.7256, 0.2659, 0.2659, 0.03201, 0.03201, 0.04494, 0.04494, 0.2285, 0.2285, 0.6658, 0.6658, 0.829, 0.829, 0.9985, 0.9308, 0.9308, 0.9903, 0.9446, 0.03516]): _vg.add([_i], _w, 'REPLACE')
_m = ob_tongue_001.modifiers.new('Armature', 'ARMATURE')
_m.object = ob_tonguearmature_001
_m.use_bone_envelopes = True
_m = ob_tongue_001.modifiers.new('Subsurf', 'SUBSURF')
_m.uv_smooth = 'PRESERVE_CORNERS'
_m.quality = 2
_m.show_only_control_edges = False
ob_plane_001.location = (-0.002037, -0.005913, 0.4459)
ob_plane_001.rotation_euler = (1.571, 0.0, 0.0)
ob_plane_001.scale = (0.1032, 0.1032, 0.1032)
ob_plane_001.hide_render = True
ob_plane_001.lineart.crease_threshold = 0.0
ob_tongue.parent = ob_tonguearmature
ob_tongue.matrix_parent_inverse = Matrix(((1.0, 0.0, 0.0, 0.009291), (0.0, 1.0, 0.0, 0.8001), (0.0, 0.0, 1.0, -1.139), (0.0, 0.0, 0.0, 1.0)))
ob_tongue.location = (-0.009291, -2.354, 1.555)
ob_tongue.rotation_euler = (0.0, 0.0, 3.142)
ob_tongue.scale = (0.9085, 0.9085, 0.9085)
ob_tongue.lineart.crease_threshold = 0.0
_vg = ob_tongue.vertex_groups.new(name='Bone')
for _i, _w in zip([2, 3, 24, 25, 26, 27, 37, 38, 39, 40, 41, 42, 43, 44, 45, 46, 47, 48, 49, 50, 56], [0.08077, 0.08077, 0.05328, 0.05327, 0.0489, 0.04889, 0.3273, 0.3273, 0.4783, 0.4783, 0.6822, 0.6822, 0.988, 0.9936, 0.9054, 0.9053, 0.8843, 0.8843, 0.87, 0.87, 0.9779]): _vg.add([_i], _w, 'REPLACE')
_vg = ob_tongue.vertex_groups.new(name='Bone.001')
for _i, _w in zip([1, 2, 3, 4, 5, 6, 7, 20, 21, 22, 23, 24, 25, 26, 27, 28, 29, 30, 31, 37, 38, 39, 40, 41, 42, 45, 46, 47, 48, 49, 50, 55], [0.9782, 0.6074, 0.6074, 0.1125, 0.1125, 0.02685, 0.02685, 0.003463, 0.003463, 0.06772, 0.06772, 0.446, 0.446, 0.2922, 0.2922, 0.06893, 0.06893, 0.01115, 0.01115, 0.5938, 0.5938, 0.4682, 0.4682, 0.2772, 0.2772, 0.08307, 0.08307, 0.1017, 0.1017, 0.1146, 0.1146, 0.9775]): _vg.add([_i], _w, 'REPLACE')
_vg = ob_tongue.vertex_groups.new(name='Bone.002')
for _i, _w in zip([0, 2, 3, 4, 5, 6, 7, 9, 10, 13, 14, 15, 16, 18, 19, 20, 21, 22, 23, 24, 25, 26, 27, 28, 29, 30, 31, 32, 33, 35, 36, 37, 38, 39, 40, 41, 42, 52, 53, 54], [0.9785, 0.2821, 0.2821, 0.6533, 0.6533, 0.265, 0.265, 0.1123, 0.1123, 0.03449, 0.03449, 0.03008, 0.03008, 0.1158, 0.1158, 0.2438, 0.2438, 0.657, 0.657, 0.4598, 0.4598, 0.6109, 0.6109, 0.6917, 0.6917, 0.2991, 0.2991, 0.1523, 0.1523, 0.06134, 0.06134, 0.07193, 0.07193, 0.0471, 0.0471, 0.02362, 0.02362, 0.05459, 0.9557, 0.9841]): _vg.add([_i], _w, 'REPLACE')
_vg = ob_tongue.vertex_groups.new(name='TongueTip')
for _i, _w in zip([2, 3, 4, 5, 6, 7, 8, 9, 10, 11, 12, 13, 14, 15, 16, 17, 18, 19, 20, 21, 22, 23, 24, 25, 26, 27, 28, 29, 30, 31, 32, 33, 34, 35, 36, 51, 52, 53], [0.009382, 0.009384, 0.2192, 0.2192, 0.6913, 0.6913, 0.9938, 0.8707, 0.8707, 0.9824, 0.9992, 0.9515, 0.9515, 0.9543, 0.9543, 0.9984, 0.8684, 0.8684, 0.7256, 0.7256, 0.2659, 0.2659, 0.03201, 0.03201, 0.04494, 0.04494, 0.2285, 0.2285, 0.6658, 0.6658, 0.829, 0.829, 0.9985, 0.9308, 0.9308, 0.9903, 0.9446, 0.03516]): _vg.add([_i], _w, 'REPLACE')
_m = ob_tongue.modifiers.new('Armature', 'ARMATURE')
_m.object = ob_tonguearmature
_m.use_bone_envelopes = True
_m = ob_tongue.modifiers.new('Subsurf', 'SUBSURF')
_m.uv_smooth = 'PRESERVE_CORNERS'
_m.quality = 2
_m.show_only_control_edges = False
ob_plane.location = (-0.002037, -0.005913, 0.5252)
ob_plane.rotation_euler = (1.571, 0.0, 0.0)
ob_plane.scale = (0.1217, 0.1217, 0.1217)
ob_plane.hide_render = True
ob_plane.lineart.crease_threshold = 0.0
ob_tonguearmature_002.location = (-0.7697, 0.4389, 1.192)
ob_tonguearmature_002.rotation_euler = (0.0, 0.0, 4.189)
ob_tonguearmature_002.show_in_front = True
ob_tonguearmature_002.lineart.crease_threshold = 0.0
ob_tonguearmature_001.location = (0.7055, 0.4536, 1.192)
ob_tonguearmature_001.rotation_euler = (0.0, 0.0, 2.094)
ob_tonguearmature_001.show_in_front = True
ob_tonguearmature_001.lineart.crease_threshold = 0.0
ob_tonguearmature.location = (-0.01529, -0.868, 1.192)
ob_tonguearmature.show_in_front = True
ob_tonguearmature.lineart.crease_threshold = 0.0

# ---- collection membership
col_collection_1.objects.link(ob_tongue_002)
col_collection_1.objects.link(ob_tongue_001)
col_collection_1.objects.link(ob_plane_001)
col_collection_1.objects.link(ob_tongue)
col_collection_1.objects.link(ob_plane)
col_collection_2.objects.link(ob_tonguearmature_002)
col_collection_2.objects.link(ob_tonguearmature_001)
col_collection_2.objects.link(ob_tonguearmature)

# ---- scene / render settings (as saved in the file)
scene.frame_start = 0; scene.frame_end = 30; scene.frame_set(0)
scene.render.engine = 'BLENDER_EEVEE_NEXT'
scene.render.image_settings.color_mode = 'RGB'
scene.render.image_settings.compression = 90
scene.render.resolution_percentage = 50
scene.render.dither_intensity = 0.0
scene.render.bake_margin = 2
scene.render.bake_bias = 0.0
scene.cycles.use_denoising = False
scene.cycles.samples = 10
scene.cycles.sampling_pattern = 'TABULATED_SOBOL'
scene.cycles.light_sampling_threshold = 0.0
scene.cycles.use_adaptive_sampling = False
scene.cycles.use_light_tree = False
scene.cycles.blur_glossy = 0.0
scene.cycles.volume_bounces = 1
scene.cycles.pixel_filter_type = 'GAUSSIAN'
scene.cycles.sample_clamp_indirect = 0.0
scene.view_settings.view_transform = 'Standard'
bpy.context.view_layer.update()

# ---- added for rendering (the .blend has no active camera and no usable light): camera, sun
cam_auto = bpy.data.cameras.new('AutoCamera')
cam_auto.lens = 50.0
cam_auto.sensor_width = 36.0
cam_auto.clip_end = 1000.0
ob_auto_camera = bpy.data.objects.new('AutoCamera', cam_auto)
scene.collection.objects.link(ob_auto_camera)
ob_auto_camera.location = (8.72183, -10.9522, 7.90963)
ob_auto_camera.rotation_euler = (1.09748, -7.21219e-08, 0.694738)
scene.camera = ob_auto_camera
light_auto_sun = bpy.data.lights.new('AutoSun', 'SUN')
light_auto_sun.energy = 3.0
light_auto_sun.angle = 0.0523599
ob_auto_sun = bpy.data.objects.new('AutoSun', light_auto_sun)
scene.collection.objects.link(ob_auto_sun)
ob_auto_sun.rotation_euler = (0.872665, 0.174533, 0.523599)
bpy.context.view_layer.update()
